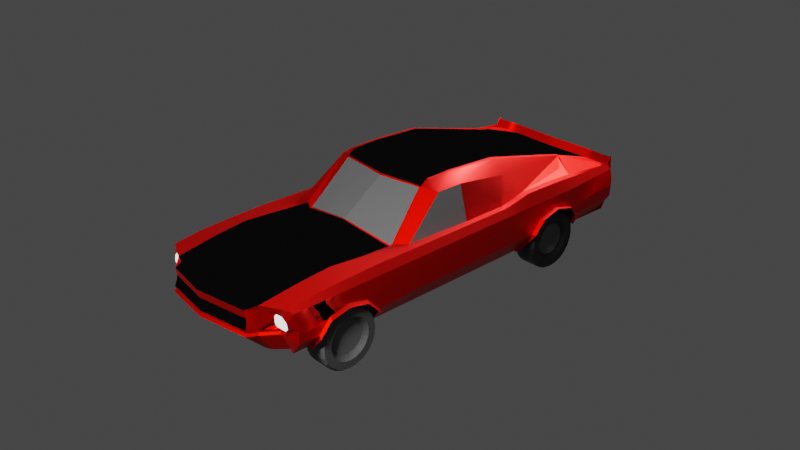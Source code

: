 # Source: mustang.blend  (saved by Blender 3.3.6; exported with 4.5.12 LTS)
import bpy
from mathutils import Matrix  # noqa: F401  (used for matrix-valued properties, if any)

bpy.ops.wm.read_factory_settings(use_empty=True)
scene = bpy.context.scene
scene.name = 'Scene'

# ---- collections
col_collection = bpy.data.collections.new('Collection'); scene.collection.children.link(col_collection)
col_ref_images = bpy.data.collections.new('Ref Images'); scene.collection.children.link(col_ref_images)
col_body = bpy.data.collections.new('Body'); scene.collection.children.link(col_body)

# ---- materials (node trees are filled in below, after node groups)
mat_material_002 = bpy.data.materials.new('Material.002')
mat_material_002.use_transparent_shadow = False
mat_material_002.diffuse_color = (0.1787, 0.0, 0.001552, 1.0)
mat_material_002.metallic = 1.0
mat_material_007 = bpy.data.materials.new('Material.007')
mat_material_007.use_transparent_shadow = False
mat_material_007.diffuse_color = (1.0, 1.0, 1.0, 1.0)
mat_material = bpy.data.materials.new('Material')
mat_material.alpha_threshold = 0.0
mat_material.use_transparent_shadow = False
mat_material.roughness = 0.5
mat_material.line_color = (0.0, 0.0, 0.0, 1.0)
mat_material_006 = bpy.data.materials.new('Material.006')
mat_material_006.use_transparent_shadow = False
mat_material_003 = bpy.data.materials.new('Material.003')
mat_material_003.use_transparent_shadow = False
mat_material_004 = bpy.data.materials.new('Material.004')
mat_material_004.use_transparent_shadow = False
mat_material_005 = bpy.data.materials.new('Material.005')
mat_material_005.use_transparent_shadow = False

# ---- node groups
ng_auto_smooth = bpy.data.node_groups.new('Auto Smooth', 'GeometryNodeTree')
_s = ng_auto_smooth.interface.new_socket(name='Geometry', in_out='OUTPUT', socket_type='NodeSocketGeometry')
_s = ng_auto_smooth.interface.new_socket(name='Geometry', in_out='INPUT', socket_type='NodeSocketGeometry')
_s = ng_auto_smooth.interface.new_socket(name='Angle', in_out='INPUT', socket_type='NodeSocketFloat')
_s.subtype = 'ANGLE'
_s.min_value = 0.0
_s.max_value = 3.142
ng_auto_smooth.is_modifier = True
_N = ng_auto_smooth.nodes; _L = ng_auto_smooth.links
n0 = _N.new('NodeGroupOutput'); n0.name = 'Group Output'; n0.location = (480, -100)
n1 = _N.new('NodeGroupInput'); n1.name = 'Group Input'; n1.location = (-420, -300)
n2 = _N.new('NodeGroupInput'); n2.name = 'Group Input.001'; n2.location = (-60, -100)
n3 = _N.new('GeometryNodeSetShadeSmooth'); n3.name = 'Set Shade Smooth'; n3.location = (120, -100)
n3.domain = 'EDGE'
n4 = _N.new('GeometryNodeSetShadeSmooth'); n4.name = 'Set Shade Smooth.001'; n4.location = (300, -100)
n5 = _N.new('GeometryNodeInputMeshEdgeAngle'); n5.name = 'Edge Angle'; n5.location = (-420, -220)
n6 = _N.new('GeometryNodeInputEdgeSmooth'); n6.name = 'Is Edge Smooth'; n6.location = (-60, -160)
n7 = _N.new('GeometryNodeInputShadeSmooth'); n7.name = 'Is Face Smooth'; n7.location = (-240, -340)
n8 = _N.new('FunctionNodeBooleanMath'); n8.name = 'Boolean Math'; n8.location = (-60, -220)
n9 = _N.new('FunctionNodeCompare'); n9.name = 'Compare'; n9.location = (-240, -180)
n9.operation = 'LESS_EQUAL'
_L.new(n5.outputs[0], n9.inputs[0])
_L.new(n4.outputs[0], n0.inputs[0])
_L.new(n1.outputs[1], n9.inputs[1])
_L.new(n9.outputs[0], n8.inputs[0])
_L.new(n7.outputs[0], n8.inputs[1])
_L.new(n2.outputs[0], n3.inputs[0])
_L.new(n6.outputs[0], n3.inputs[1])
_L.new(n3.outputs[0], n4.inputs[0])
_L.new(n8.outputs[0], n3.inputs[2])
n0.is_active_output = True

# ---- material node trees
mat_material_002.use_nodes = True; mat_material_002.node_tree.nodes.clear()
_N = mat_material_002.node_tree.nodes; _L = mat_material_002.node_tree.links
n0 = _N.new('ShaderNodeBsdfPrincipled'); n0.name = 'Principled BSDF'; n0.location = (10, 300)
n0.distribution = 'GGX'
n0.subsurface_method = 'RANDOM_WALK_SKIN'
n0.inputs[0].default_value = (0.8, 0.002264, 0.0, 1.0)
n0.inputs[1].default_value = 5.0
n0.inputs[3].default_value = 1.45
n0.inputs[27].default_value = (0.0, 0.0, 0.0, 1.0)
n0.inputs[28].default_value = 1.0
n1 = _N.new('ShaderNodeOutputMaterial'); n1.name = 'Material Output'; n1.location = (300, 300)
_L.new(n0.outputs[0], n1.inputs[0])
n1.is_active_output = True
mat_material_007.use_nodes = True; mat_material_007.node_tree.nodes.clear()
_N = mat_material_007.node_tree.nodes; _L = mat_material_007.node_tree.links
n0 = _N.new('ShaderNodeOutputMaterial'); n0.name = 'Material Output'; n0.location = (300, 300)
n1 = _N.new('ShaderNodeEmission'); n1.name = 'Emission'; n1.location = (10, 300)
n1.inputs[0].default_value = (0.001655, 0.001655, 0.001655, 1.0)
_L.new(n1.outputs[0], n0.inputs[0])
n0.is_active_output = True
mat_material.use_nodes = True; mat_material.node_tree.nodes.clear()
_N = mat_material.node_tree.nodes; _L = mat_material.node_tree.links
n0 = _N.new('ShaderNodeOutputMaterial'); n0.name = 'Material Output'; n0.location = (300, 300)
n1 = _N.new('ShaderNodeBsdfPrincipled'); n1.name = 'Principled BSDF'; n1.location = (10, 300)
n1.distribution = 'GGX'
n1.subsurface_method = 'RANDOM_WALK_SKIN'
n1.inputs[0].default_value = (0.04721, 0.04721, 0.04721, 1.0)
n1.inputs[3].default_value = 1.45
n1.inputs[27].default_value = (0.0, 0.0, 0.0, 1.0)
n1.inputs[28].default_value = 1.0
_L.new(n1.outputs[0], n0.inputs[0])
n0.is_active_output = True
mat_material_006.use_nodes = True; mat_material_006.node_tree.nodes.clear()
_N = mat_material_006.node_tree.nodes; _L = mat_material_006.node_tree.links
n0 = _N.new('ShaderNodeBsdfPrincipled'); n0.name = 'Principled BSDF'; n0.location = (10, 300)
n0.distribution = 'GGX'
n0.subsurface_method = 'RANDOM_WALK_SKIN'
n0.inputs[0].default_value = (0.1038, 0.1042, 0.1055, 1.0)
n0.inputs[3].default_value = 1.45
n0.inputs[27].default_value = (0.0, 0.0, 0.0, 1.0)
n0.inputs[28].default_value = 1.0
n1 = _N.new('ShaderNodeOutputMaterial'); n1.name = 'Material Output'; n1.location = (300, 300)
_L.new(n0.outputs[0], n1.inputs[0])
n1.is_active_output = True
mat_material_003.use_nodes = True; mat_material_003.node_tree.nodes.clear()
_N = mat_material_003.node_tree.nodes; _L = mat_material_003.node_tree.links
n0 = _N.new('ShaderNodeBsdfPrincipled'); n0.name = 'Principled BSDF'; n0.location = (10, 300)
n0.distribution = 'GGX'
n0.subsurface_method = 'RANDOM_WALK_SKIN'
n0.inputs[0].default_value = (0.0, 0.0, 0.0, 1.0)
n0.inputs[3].default_value = 1.45
n0.inputs[27].default_value = (0.0, 0.0, 0.0, 1.0)
n0.inputs[28].default_value = 1.0
n1 = _N.new('ShaderNodeOutputMaterial'); n1.name = 'Material Output'; n1.location = (300, 300)
_L.new(n0.outputs[0], n1.inputs[0])
n1.is_active_output = True
mat_material_004.use_nodes = True; mat_material_004.node_tree.nodes.clear()
_N = mat_material_004.node_tree.nodes; _L = mat_material_004.node_tree.links
n0 = _N.new('ShaderNodeOutputMaterial'); n0.name = 'Material Output'; n0.location = (300, 300)
n1 = _N.new('ShaderNodeEmission'); n1.name = 'Emission'; n1.location = (10, 300)
n1.inputs[1].default_value = 1.6
_L.new(n1.outputs[0], n0.inputs[0])
n0.is_active_output = True
mat_material_005.use_nodes = True; mat_material_005.node_tree.nodes.clear()
_N = mat_material_005.node_tree.nodes; _L = mat_material_005.node_tree.links
n0 = _N.new('ShaderNodeOutputMaterial'); n0.name = 'Material Output'; n0.location = (300, 300)
n1 = _N.new('ShaderNodeEmission'); n1.name = 'Emission'; n1.location = (10, 300)
n1.inputs[0].default_value = (1.0, 0.0052, 0.0, 1.0)
_L.new(n1.outputs[0], n0.inputs[0])
n0.is_active_output = True

# ---- world
world_world = bpy.data.worlds.new('World'); scene.world = world_world
world_world.use_nodes = True; world_world.node_tree.nodes.clear()
_N = world_world.node_tree.nodes; _L = world_world.node_tree.links
n0 = _N.new('ShaderNodeOutputWorld'); n0.name = 'World Output'; n0.location = (300, 300)
n1 = _N.new('ShaderNodeBackground'); n1.name = 'Background'; n1.location = (10, 300)
n1.inputs[0].default_value = (0.05088, 0.05088, 0.05088, 1.0)
_L.new(n1.outputs[0], n0.inputs[0])
n0.is_active_output = True
world_world.color = (0.05088, 0.05088, 0.05088)
world_world.use_sun_shadow = False
world_world.sun_shadow_jitter_overblur = 0.0

# ---- cameras
cam_camera = bpy.data.cameras.new('Camera')
cam_camera.clip_end = 100.0
cam_camera.ortho_scale = 7.314

# ---- lights
light_spot = bpy.data.lights.new('Spot', 'SPOT')
light_spot.color = (0.9829, 1.0, 0.9871)
light_spot.transmission_factor = 0.0
light_spot.energy = 500.0
light_spot.shadow_soft_size = 0.25
light_spot.shadow_maximum_resolution = 0.006
light_spot.use_absolute_resolution = True
light_spot.spot_size = 0.9014
light_area = bpy.data.lights.new('Area', 'AREA')
light_area.transmission_factor = 0.0
light_area.energy = 785.4
light_area.shadow_soft_size = 1.0
light_area.shadow_maximum_resolution = 0.006
light_area.use_absolute_resolution = True
light_area.size = 1.0
light_area.size_y = 1.0
light_area_001 = bpy.data.lights.new('Area.001', 'AREA')
light_area_001.transmission_factor = 0.0
light_area_001.energy = 785.4
light_area_001.shadow_soft_size = 1.0
light_area_001.shadow_maximum_resolution = 0.006
light_area_001.use_absolute_resolution = True
light_area_001.size = 1.0
light_area_001.size_y = 1.0

# ---- meshes
me_circle_004 = bpy.data.meshes.new('Circle.004')
me_circle_004.from_pydata([(0.72, -1.016, -0.4409), (0.72, 0.9658, -0.4409), (0.9, 1.024, -0.2038), (0.9, 1.153, -0.06488), (0.8, -1.834, -0.3409), (0.9, -2.024, 0.003274), (0.8, -2.018, -0.3409), (0.9, -2.028, -0.2038), (0.9, -2.02, -0.05489), (0.79, 1.774, -0.3609), (0.9, 1.37, -0.006707), (0.9, 1.587, -0.06488), (0.9, 1.716, -0.2038), (0.86, 2.383, 0.003293), (0.86, 2.383, -0.05488), (0.86, 2.369, -0.2038), (0.89, -1.45, 0.1133), (0.89, -2.063, 0.1133), (0.89, 1.37, 0.1133), (0.85, 2.364, 0.1133), (0.89, -1.785, 0.1133), (0.9, -1.706, 0.003274), (0.9, -1.188, 0.003276), (0.89, -1.087, 0.1133), (0.9, 1.096, 0.003291), (0.89, 0.978, 0.1133), (0.9, 1.628, 0.003293), (0.89, 1.713, 0.1133), (0.72, -0.6163, -0.4409), (0.9, -0.6163, -0.2038), (0.9, -0.6163, -0.05489), (0.9, -0.6142, 0.00328), (0.89, -0.6142, 0.1133), (0.72, 0.6641, -0.4409), (0.9, 0.6641, -0.2038), (0.9, 0.6641, -0.05488), (0.9, 0.6628, 0.003287), (0.89, 0.6628, 0.1133), (0.85, -1.45, 0.1983), (0.85, -2.093, 0.1433), (0.85, 1.37, 0.2433), (0.81, 2.354, 0.1633), (0.85, -1.785, 0.1833), (0.85, -1.087, 0.2083), (0.85, 0.978, 0.2533), (0.85, 1.713, 0.2233), (0.85, -0.6142, 0.2033), (0.85, 0.6628, 0.1933), (0.72, 0.8441, -0.4409), (0.9, 0.8441, -0.2038), (0.9, 0.844, -0.05856), (0.9, 0.8432, 0.003289), (0.89, 0.8432, 0.1133), (0.85, 0.8404, 0.2233), (0.72, 0.9658, -0.4409), (0.8, -2.018, -0.3409), (0.79, 1.774, -0.3609), (0.79, 2.252, -0.3541), (0.72, -0.6163, -0.4409), (0.72, 0.6641, -0.4409), (0.72, 0.8441, -0.4409), (0.6338, -1.444, 0.2358), (0.6129, -2.213, 0.1433), (0.78, 1.37, 0.2433), (0.78, 2.354, 0.1433), (0.6263, -1.777, 0.2046), (0.6433, -1.084, 0.2083), (0.78, 0.978, 0.2533), (0.78, 1.713, 0.2233), (0.78, 0.8404, 0.2233), (0.9, 0.1595, 0.003284), (0.89, 0.1595, 0.1133), (0.85, 0.1595, 0.1972), (0.72, 0.162, -0.4409), (0.9, 0.162, -0.2038), (0.9, 0.162, -0.05489), (0.72, 0.162, -0.4409), (0.6338, -1.444, 0.2358), (0.6129, -2.213, 0.1433), (0.6263, -1.777, 0.2046), (0.6038, -1.444, 0.1858), (0.5829, -2.213, 0.09327), (0.5963, -1.777, 0.1546), (0.6133, -1.084, 0.1583), (0.6038, -1.444, 0.1858), (0.5229, -2.313, 0.09327), (0.5963, -1.777, 0.1546), (0.5823, -0.6533, 0.1448), (0.0, -1.289, 0.2731), (0.0, -1.622, 0.2718), (0.0, -2.43, 0.1281), (0.0, -0.7363, 0.2433), (0.6313, -0.6645, 0.1832), (0.0, -0.2454, 0.5805), (0.5092, -0.2233, 0.5877), (0.553, -0.209, 0.5973), (0.5556, -0.1263, 0.6508), (0.52, -0.1263, 0.6549), (0.0, -0.1263, 0.6619), (0.5594, 0.1757, 0.6551), (0.5238, 0.1757, 0.6591), (0.0, 0.1757, 0.6661), (0.5727, 0.7428, 0.6208), (0.5371, 0.7428, 0.6249), (0.0, 0.7428, 0.6319), (0.7219, 1.364, 0.2533), (0.6603, 1.693, 0.2533), (0.5372, 1.837, 0.3307), (0.4962, 1.837, 0.3307), (0.0, 1.837, 0.3307), (0.5064, 2.35, 0.1507), (0.4654, 2.35, 0.1507), (0.0, 2.337, 0.1507), (0.7289, -2.084, -0.09092), (0.7981, -2.084, -0.09115), (0.5829, -2.213, 0.09327), (0.5229, -2.313, 0.09327), (0.0, -2.413, -0.09096), (0.6043, -2.222, -0.1011), (0.5443, -2.322, -0.1011), (0.0, -2.158, 0.2069), (0.5595, -2.045, 0.1239), (0.6801, -2.094, -0.04281), (0.6803, -2.108, 0.025), (0.7295, -2.118, 0.07277), (0.7987, -2.118, 0.07253), (0.8474, -2.108, 0.02442), (0.8472, -2.094, -0.04338), (0.7289, -2.077, -0.1192), (0.7981, -2.077, -0.1194), (0.0, -2.406, -0.1192), (0.6043, -2.214, -0.1293), (0.5443, -2.314, -0.1293), (0.9, -2.024, -0.1213), (0.7289, -2.098, -0.1426), (0.0, -2.427, -0.1427), (0.6043, -2.235, -0.1528), (0.5443, -2.335, -0.1528), (0.7289, -1.966, -0.3484), (-1.405e-34, -2.128, -0.3485), (0.6043, -2.104, -0.3486), (0.5443, -2.127, -0.3486), (0.81, 2.405, 0.2454), (0.78, 2.405, 0.2254), (0.5064, 2.401, 0.2328), (0.4654, 2.401, 0.2328), (0.0, 2.388, 0.2328), (0.81, 2.437, -0.05503), (0.78, 2.437, -0.05503), (0.5064, 2.433, -0.04759), (0.4654, 2.433, -0.04759), (0.0, 2.42, -0.04759), (0.9, 1.618, -0.09792), (0.83, 2.383, -0.05488), (0.5264, 2.379, -0.04744), (0.4854, 2.379, -0.04744), (-0.001152, 2.366, -0.04744), (0.86, 2.38, -0.0903), (0.81, 2.448, -0.09129), (0.78, 2.448, -0.09129), (0.5064, 2.445, -0.08385), (0.4654, 2.445, -0.08385), (0.0, 2.431, -0.08385), (0.81, 2.311, -0.3559), (0.78, 2.311, -0.3559), (0.5064, 2.308, -0.3485), (0.4654, 2.308, -0.3485), (0.0, 2.294, -0.3485), (0.78, 2.406, -0.2059), (0.5064, 2.402, -0.1984), (0.4654, 2.402, -0.1984), (0.0, 2.389, -0.1984), (0.81, 2.406, -0.2059), (0.9, -1.233, -0.06489), (0.9, -1.233, -0.06489), (0.9, -1.236, -0.06393), (0.9, -1.45, -0.01673), (0.9, -1.084, -0.2238), (0.9, -1.233, -0.06489), (0.9, -1.796, -0.2038), (0.9, -1.725, -0.1268), (0.9, -1.667, -0.06489), (0.5966, 2.458, -0.00319), (0.6044, 2.459, -0.0111), (0.6034, 2.45, -0.00427), (0.7195, 2.439, -0.005173), (0.7108, 2.433, -0.005886), (0.7117, 2.442, -0.01271), (0.7207, 2.419, 0.1563), (0.713, 2.419, 0.1643), (0.7119, 2.413, 0.1556), (0.5977, 2.438, 0.1583), (0.6046, 2.43, 0.1572), (0.6056, 2.437, 0.166), (0.6755, 2.427, 0.1577), (0.6823, 2.418, 0.1565), (0.6833, 2.424, 0.1653), (0.6744, 2.447, -0.003718), (0.6821, 2.447, -0.01176), (0.6812, 2.438, -0.00493), (0.6469, 2.434, 0.1575), (0.6392, 2.434, 0.1654), (0.6381, 2.427, 0.1567), (0.6458, 2.455, -0.003929), (0.637, 2.447, -0.004774), (0.6379, 2.456, -0.0116), (0.5966, 2.458, -0.00322), (0.6043, 2.459, -0.01113), (0.7195, 2.439, -0.005202), (0.7117, 2.441, -0.01275), (0.7206, 2.419, 0.1563), (0.7129, 2.419, 0.1643), (0.5977, 2.438, 0.1582), (0.6056, 2.436, 0.1659), (0.6755, 2.426, 0.1577), (0.6833, 2.424, 0.1653), (0.6744, 2.447, -0.003747), (0.6821, 2.446, -0.01179), (0.6469, 2.434, 0.1575), (0.6391, 2.434, 0.1654), (0.6458, 2.454, -0.003958), (0.6379, 2.456, -0.01163), (0.7865, 0.6628, 0.1949), (0.6797, -0.1287, 0.5674), (0.6975, 0.7528, 0.4823), (0.7828, 0.1595, 0.1979), (0.6871, 0.1601, 0.5689), (0.758, -0.5842, 0.2033), (0.851, -2.023, -0.271), (0.7289, -2.033, -0.2435), (0.6043, -2.171, -0.2488), (0.5443, -2.233, -0.2488), (-6.887e-35, -2.241, -0.2436), (0.8204, 2.381, -0.08935), (0.5298, 2.377, -0.08078), (0.4888, 2.377, -0.08078), (-0.001527, 2.364, -0.08191), (0.8311, -1.848, -0.3703), (0.9311, -1.251, -0.09338), (0.9311, -1.464, -0.04617), (0.9311, -1.098, -0.2533), (0.9311, -1.247, -0.09434), (0.9311, -1.81, -0.2333), (0.9311, -1.739, -0.1562), (0.9311, -1.681, -0.09434), (0.7653, 0.9718, -0.4441), (0.9453, 1.03, -0.2069), (0.9453, 1.159, -0.06802), (0.9453, 1.376, -0.009842), (0.9453, 1.593, -0.06802), (0.9453, 1.722, -0.2069), (0.8353, 1.78, -0.3641), (0.9453, 1.624, -0.1011), (0.6005, -0.6645, 0.1325), (0.523, -0.209, 0.5973), (-0.0001662, -0.7249, 0.2476), (-0.0005199, -0.2576, 0.5653), (0.5367, -2.299, -0.03235), (0.0, -2.399, -0.0135), (0.5319, -2.296, 0.01131), (0.0, -2.403, 0.03572), (0.0003905, -1.037, -0.4398), (0.0003905, 0.9448, -0.4398), (0.0003905, -0.6372, -0.4398), (0.0003905, 0.6432, -0.4398), (0.0003905, 0.8231, -0.4398), (0.0003905, 0.141, -0.4398), (0.5202, -1.026, -0.4403), (0.5209, 0.9553, -0.4404), (0.5209, 0.8336, -0.4404), (0.5209, 0.6537, -0.4404), (0.5209, 0.1515, -0.4404), (0.5209, -0.6268, -0.4404), (0.0001628, 1.751, -0.3866), (0.5125, 1.764, -0.3868), (0.0001765, -1.795, -0.3897), (0.5334, -1.79, -0.39), (0.5064, 2.433, -0.04759)], [(9, 12), (30, 31), (35, 36), (50, 51), (56, 9), (55, 6), (70, 75), (62, 78), (81, 62), (106, 224)], [(48, 49, 2, 1), (49, 50, 3, 2), (176, 22, 175), (180, 179, 7, 133), (179, 4, 6, 7), (5, 21, 181, 8), (10, 24, 25, 18), (13, 26, 27, 19), (176, 21, 20, 16), (181, 21, 176), (20, 21, 5, 17), (23, 22, 176, 16), (175, 22, 31, 70, 36, 51, 24, 3, 50, 35, 75, 30, 174, 173, 178), (32, 31, 22, 23), (27, 26, 10, 18), (26, 11, 10), (24, 10, 3), (152, 11, 14, 157), (14, 11, 26, 13), (177, 178, 173, 174, 30, 29), (0, 177, 29, 28), (71, 70, 31, 32), (74, 75, 35, 34), (73, 74, 34, 33), (52, 51, 36, 37), (20, 17, 39, 42), (52, 37, 47, 53), (16, 20, 42, 38), (32, 23, 43, 46), (27, 18, 40, 45), (19, 27, 45, 41), (18, 25, 44, 40), (71, 32, 46, 72), (23, 16, 38, 43), (34, 35, 50, 49), (33, 34, 49, 48), (25, 52, 53, 44), (25, 24, 51, 52), (57, 56, 12, 15), (48, 1, 54, 60), (33, 48, 60, 59), (73, 33, 59, 76), (45, 40, 63, 68), (38, 42, 65, 61), (42, 39, 62, 65), (43, 38, 61, 66), (41, 45, 68, 64), (44, 53, 69, 67), (40, 44, 67, 63), (37, 71, 72, 47), (37, 36, 70, 71), (28, 73, 76, 58), (28, 29, 74, 73), (29, 30, 75, 74), (61, 65, 82, 80), (61, 77, 84, 80), (82, 81, 86), (66, 61, 80, 83), (77, 79, 86, 84), (227, 92, 66), (84, 86, 89, 88), (83, 80, 88, 91), (83, 253, 91), (80, 84, 88), (80, 82, 89, 88), (92, 253, 83, 66), (254, 97, 96, 95), (97, 98, 101, 100), (96, 97, 100, 99), (100, 101, 104, 103), (99, 100, 103, 102), (103, 108, 107, 102), (107, 108, 68, 63, 67, 105, 106), (104, 109, 108, 103), (97, 254, 93, 98), (79, 86, 81, 78), (85, 78, 81), (120, 89, 86, 121), (85, 81, 86, 121), (108, 109, 112, 111), (108, 107, 110, 111), (64, 68, 107, 110), (81, 85, 116, 115), (115, 116, 259, 257, 119, 118), (260, 259, 116, 90), (90, 120, 121, 85), (113, 118, 122), (123, 122, 118, 115), (115, 118, 122, 123, 124, 78), (125, 39, 78, 124), (39, 17, 126, 125), (17, 5, 126), (5, 8, 127, 126), (114, 127, 8), (119, 117, 130, 132), (118, 113, 128, 131), (118, 119, 132, 131), (113, 114, 129, 128), (114, 8, 133, 129), (181, 180, 133, 8), (131, 128, 134, 136), (131, 132, 137, 136), (128, 129, 134), (132, 130, 135, 137), (230, 229, 138, 140), (230, 231, 141, 140), (228, 229, 134, 7), (231, 232, 139, 141), (7, 134, 133), (129, 133, 134), (111, 110, 144, 145), (64, 110, 144, 143), (41, 64, 143, 142), (111, 112, 146, 145), (145, 146, 151, 150), (142, 143, 148, 147), (143, 144, 149, 148), (145, 144, 149, 150), (148, 149, 154, 153), (150, 149, 154, 155), (150, 151, 156, 155), (147, 148, 153, 14), (12, 152, 157, 15), (159, 158, 172, 168), (160, 159, 168, 169), (160, 161, 170, 169), (162, 161, 170, 171), (169, 168, 164, 165), (169, 170, 166, 165), (171, 170, 166, 167), (168, 172, 163, 164), (13, 19, 64, 147, 14), (64, 41, 19, 13, 14, 153, 147), (64, 147, 143), (15, 157, 158, 172), (57, 15, 172, 163), (205, 183, 207, 221), (187, 198, 217, 209), (188, 185, 208, 210), (196, 189, 211, 215), (200, 203, 220, 218), (186, 190, 195, 199), (197, 194, 214, 216), (193, 201, 219, 213), (204, 202, 192, 184), (182, 183, 184), (185, 186, 187), (188, 189, 190), (191, 192, 193), (194, 195, 196), (197, 198, 199), (200, 201, 202), (203, 204, 205), (190, 186, 185, 188), (184, 192, 191, 182), (194, 197, 199, 195), (203, 200, 202, 204), (186, 199, 198, 187), (195, 190, 189, 196), (204, 184, 183, 205), (192, 202, 201, 193), (182, 206, 207, 183), (220, 203, 205, 221), (197, 216, 217, 198), (208, 185, 187, 209), (196, 215, 214, 194), (211, 189, 188, 210), (200, 218, 219, 201), (212, 191, 193, 213), (182, 191, 212, 206), (137, 135, 232, 231), (55, 138, 229, 228), (136, 137, 231, 230), (136, 134, 229, 230), (159, 160, 234, 233), (161, 162, 236, 235), (161, 160, 234, 235), (156, 236, 235, 234, 233, 153, 154, 155), (154, 234, 235, 155), (156, 157, 233, 236), (14, 153, 233, 157), (233, 159, 158, 157), (4, 179, 242, 237), (175, 178, 241, 238), (181, 176, 239, 244), (180, 181, 244, 243), (176, 175, 238, 239), (179, 180, 243, 242), (178, 177, 240, 241), (10, 11, 249, 248), (1, 2, 246, 245), (12, 56, 251, 250), (3, 10, 248, 247), (11, 152, 252, 249), (2, 3, 247, 246), (152, 12, 250, 252), (87, 255, 91, 253), (94, 87, 253, 254), (256, 94, 254, 93), (21, 20, 181), (46, 43, 66, 227), (46, 227, 225, 72), (227, 223, 92), (96, 223, 95), (223, 96, 99, 226), (226, 99, 102, 224), (226, 224, 222, 225), (72, 225, 222, 47), (222, 69, 53, 47), (92, 223, 95, 254, 253), (69, 222, 224, 102, 107, 67), (67, 107, 106, 105), (107, 68, 108), (117, 119, 257, 258), (258, 257, 259, 260), (269, 268, 262, 265), (270, 269, 265, 264), (271, 270, 264, 266), (272, 271, 266, 263), (58, 76, 271, 272), (76, 59, 270, 271), (59, 60, 269, 270), (60, 54, 268, 269), (274, 165, 167, 273), (268, 274, 273, 262), (274, 56, 163, 165), (267, 272, 263, 261), (272, 267, 0, 58), (275, 261, 267, 276), (139, 275, 276, 141), (141, 276, 138, 140)])
me_circle_004.polygons.foreach_set('use_smooth', [1, 1, 1, 1, 1, 1, 1, 1, 1, 1, 1, 1, 1, 1, 1, 1, 1, 1, 1, 1, 1, 1, 1, 1, 1, 1, 1, 1, 1, 1, 1, 1, 1, 1, 1, 1, 1, 1, 1, 1, 1, 1, 1, 1, 1, 1, 1, 1, 1, 1, 1, 1, 1, 1, 1, 1, 1, 1, 1, 1, 1, 1, 1, 1, 1, 1, 1, 1, 1, 1, 1, 1, 1, 1, 1, 1, 1, 1, 1, 1, 1, 1, 1, 1, 1, 1, 1, 1, 1, 1, 1, 1, 1, 1, 1, 1, 1, 1, 1, 1, 1, 1, 1, 1, 1, 1, 1, 1, 1, 1, 1, 1, 1, 1, 1, 1, 1, 1, 1, 1, 1, 1, 1, 1, 1, 1, 1, 1, 1, 1, 1, 1, 1, 1, 1, 1, 1, 1, 1, 1, 1, 1, 1, 1, 1, 1, 1, 1, 1, 1, 1, 1, 1, 1, 1, 1, 1, 1, 1, 1, 1, 1, 1, 1, 1, 1, 1, 1, 1, 1, 1, 1, 1, 1, 1, 1, 1, 1, 1, 1, 0, 0, 1, 1, 1, 1, 1, 1, 1, 1, 1, 1, 1, 1, 1, 1, 1, 1, 1, 1, 1, 1, 1, 1, 1, 1, 1, 1, 1, 1, 1, 0, 0, 1, 1, 1, 1, 1, 1, 1, 1, 1, 1, 1, 1, 1, 1, 1, 1, 1, 1])
me_circle_004.polygons.foreach_set('material_index', [0, 0, 0, 0, 0, 0, 0, 0, 0, 0, 0, 0, 0, 0, 0, 0, 0, 0, 0, 0, 0, 0, 0, 0, 0, 0, 0, 0, 0, 0, 0, 0, 0, 0, 0, 0, 0, 0, 0, 0, 0, 0, 0, 0, 0, 0, 0, 0, 0, 0, 0, 0, 0, 0, 0, 0, 0, 1, 1, 0, 0, 1, 1, 0, 1, 1, 0, 1, 0, 1, 0, 0, 0, 1, 1, 1, 0, 1, 1, 1, 1, 0, 0, 0, 0, 1, 0, 0, 0, 0, 0, 0, 0, 0, 0, 0, 0, 0, 0, 0, 0, 0, 0, 0, 0, 0, 0, 0, 0, 0, 0, 0, 0, 0, 0, 0, 0, 0, 0, 0, 0, 0, 0, 0, 0, 0, 0, 0, 0, 0, 0, 0, 0, 0, 0, 0, 0, 0, 0, 0, 0, 0, 0, 0, 0, 0, 0, 0, 0, 0, 0, 0, 0, 0, 0, 0, 0, 0, 0, 0, 0, 0, 0, 0, 0, 0, 0, 0, 0, 0, 0, 0, 0, 0, 0, 0, 0, 0, 0, 0, 0, 0, 0, 0, 0, 0, 0, 0, 0, 0, 0, 0, 0, 0, 0, 0, 0, 0, 0, 0, 0, 0, 0, 0, 0, 0, 0, 0, 0, 0, 0, 0, 0, 1, 1, 0, 0, 0, 0, 0, 0, 0, 0, 0, 0, 0, 0, 0, 0, 0, 0])
_k = set([(16, 20), (16, 23), (17, 20), (18, 25), (18, 27), (19, 27), (23, 32), (25, 52), (32, 71), (37, 52), (37, 71), (38, 42), (38, 43), (39, 42), (40, 44), (40, 45), (41, 45), (43, 46), (44, 53), (46, 72), (47, 53), (47, 72), (61, 66), (61, 77), (63, 67), (63, 68), (66, 92), (67, 69), (67, 105), (77, 79), (78, 79), (78, 85), (80, 83), (81, 82), (81, 86), (82, 86), (83, 253), (84, 86), (87, 94), (87, 255), (88, 89), (88, 91), (89, 120), (90, 120), (91, 253), (91, 255), (93, 98), (93, 256), (97, 100), (97, 254), (98, 101), (100, 103), (101, 104), (103, 108), (104, 109), (105, 106), (109, 112), (112, 146), (146, 151), (151, 156), (156, 157), (253, 254)])
me_circle_004.attributes.new('sharp_edge', 'BOOLEAN', 'EDGE').data.foreach_set('value', [ (min(e.vertices), max(e.vertices)) in _k for e in me_circle_004.edges])
_uv = me_circle_004.uv_layers.new(name='UVMap')
_uv.uv.foreach_set('vector', [0.0, 0.0, 0.0, 0.0, 0.0, 0.0, 0.0, 0.0, 0.0, 0.0, 0.0, 0.0, 0.0, 0.0, 0.0, 0.0, 0.0, 0.0, 0.0, 0.0, 0.0, 0.0, 0.0, 0.0, 0.0, 0.0, 0.0, 0.0, 0.0, 0.0, 0.0, 0.0, 0.0, 0.0, 0.0, 0.0, 0.0, 0.0, 0.0, 0.0, 0.0, 0.0, 0.0, 0.0, 0.0, 0.0, 0.0, 0.0, 0.0, 0.0, 0.0, 0.0, 0.0, 0.0, 0.0, 0.0, 0.0, 0.0, 0.0, 0.0, 0.0, 0.0, 0.0, 0.0, 0.0, 0.0, 0.0, 0.0, 0.0, 0.0, 0.0, 0.0, 0.0, 0.0, 0.0, 0.0, 0.0, 0.0, 0.0, 0.0, 0.0, 0.0, 0.0, 0.0, 0.0, 0.0, 0.0, 0.0, 0.0, 0.0, 0.0, 0.0, 0.0, 0.0, 0.0, 0.0, 0.0, 0.0, 0.0, 0.0, 0.0, 0.0, 0.0, 0.0, 0.0, 0.0, 0.0, 0.0, 0.0, 0.0, 0.0, 0.0, 0.0, 0.0, 0.0, 0.0, 0.0, 0.0, 0.0, 0.0, 0.0, 0.0, 0.0, 0.0, 0.0, 0.0, 0.0, 0.0, 0.0, 0.0, 0.0, 0.0, 0.0, 0.0, 0.0, 0.0, 0.0, 0.0, 0.0, 0.0, 0.0, 0.0, 0.0, 0.0, 0.0, 0.0, 0.0, 0.0, 0.0, 0.0, 0.0, 0.0, 0.0, 0.0, 0.0, 0.0, 0.0, 0.0, 0.0, 0.0, 0.0, 0.0, 0.0, 0.0, 0.0, 0.0, 0.0, 0.0, 0.0, 0.0, 0.0, 0.0, 0.0, 0.0, 0.0, 0.0, 0.0, 0.0, 0.0, 0.0, 0.0, 0.0, 0.0, 0.0, 0.0, 0.0, 0.0, 0.0, 0.0, 0.0, 0.0, 0.0, 0.0, 0.0, 0.0, 0.0, 0.0, 0.0, 0.0, 0.0, 0.0, 0.0, 0.0, 0.0, 0.0, 0.0, 0.0, 0.0, 0.0, 0.0, 0.0, 0.0, 0.0, 0.0, 0.0, 0.0, 0.0, 0.0, 0.0, 0.0, 0.0, 0.0, 0.0, 0.0, 0.0, 0.0, 0.0, 0.0, 0.0, 0.0, 0.0, 0.0, 0.0, 0.0, 0.0, 0.0, 0.0, 0.0, 0.0, 0.0, 0.0, 0.0, 0.0, 0.0, 0.0, 0.0, 0.0, 0.0, 0.0, 0.0, 0.0, 0.0, 0.0, 0.0, 0.0, 0.0, 0.0, 0.0, 0.0, 0.0, 0.0, 0.0, 0.0, 0.0, 0.0, 0.0, 0.0, 0.0, 0.0, 0.0, 0.0, 0.0, 0.0, 0.0, 0.0, 0.0, 0.0, 0.0, 0.0, 0.0, 0.0, 0.0, 0.0, 0.0, 0.0, 0.0, 0.0, 0.0, 0.0, 0.0, 0.0, 0.0, 0.0, 0.0, 0.0, 0.0, 0.0, 0.0, 0.0, 0.0, 0.0, 0.0, 0.0, 0.0, 0.0, 0.0, 0.0, 0.0, 0.0, 0.0, 0.0, 0.0, 0.0, 0.0, 0.0, 0.0, 0.0, 0.0, 0.0, 0.0, 0.0, 0.0, 0.0, 0.0, 0.0, 0.0, 0.0, 0.0, 0.0, 0.0, 0.0, 0.0, 0.0, 0.0, 0.0, 0.0, 0.0, 0.0, 0.0, 0.0, 0.0, 0.0, 0.0, 0.0, 0.0, 0.0, 0.0, 0.0, 0.0, 0.0, 0.0, 0.0, 0.0, 0.0, 0.0, 0.0, 0.0, 0.0, 0.0, 0.0, 0.0, 0.0, 0.0, 0.0, 0.0, 0.0, 0.0, 0.0, 0.0, 0.0, 0.0, 0.0, 0.0, 0.0, 0.0, 0.0, 0.0, 0.0, 0.0, 0.0, 0.0, 0.0, 0.0, 0.0, 0.0, 0.0, 0.0, 0.0, 0.0, 0.0, 0.0, 0.0, 0.0, 0.0, 0.0, 0.0, 0.0, 0.0, 0.0, 0.0, 0.0, 0.0, 0.0, 0.0, 0.0, 0.0, 0.0, 0.0, 0.0, 0.0, 0.0, 0.0, 0.0, 0.0, 0.0, 0.0, 0.0, 0.0, 0.0, 0.0, 0.0, 0.0, 0.0, 0.0, 0.0, 0.0, 0.0, 0.0, 0.0, 0.0, 0.0, 0.0, 0.0, 0.0, 0.0, 0.0, 0.0, 0.0, 0.0, 0.0, 0.0, 0.0, 0.0, 0.0, 0.0, 0.0, 0.0, 0.0, 0.0, 0.0, 0.0, 0.0, 0.0, 0.0, 0.0, 0.0, 0.0, 0.0, 0.0, 0.0, 0.0, 0.0, 0.0, 0.0, 0.0, 0.0, 0.0, 0.0, 0.0, 0.0, 0.0, 0.0, 0.0, 0.0, 0.0, 0.0, 0.0, 0.0, 0.0, 0.0, 0.0, 0.0, 0.0, 0.0, 0.0, 0.0, 0.0, 0.0, 0.0, 0.0, 0.0, 0.0, 0.0, 0.0, 0.0, 0.0, 0.0, 0.0, 0.0, 0.0, 0.0, 0.0, 0.0, 0.0, 0.0, 0.0, 0.0, 0.0, 0.0, 0.0, 0.0, 0.0, 0.0, 0.0, 0.0, 0.0, 0.0, 0.0, 0.0, 0.0, 0.0, 0.0, 0.0, 0.0, 0.0, 0.0, 0.0, 0.0, 0.0, 0.0, 0.0, 0.0, 0.0, 0.0, 0.0, 0.0, 0.0, 0.0, 0.0, 0.0, 0.0, 0.0, 0.0, 0.0, 0.0, 0.0, 0.0, 0.0, 0.0, 0.0, 0.0, 0.0, 0.0, 0.0, 0.0, 0.0, 0.0, 0.0, 0.0, 0.0, 0.0, 0.0, 0.0, 0.0, 0.0, 0.0, 0.0, 0.0, 0.0, 0.0, 0.0, 0.0, 0.0, 0.0, 0.0, 0.0, 0.0, 0.0, 0.0, 0.0, 0.0, 0.0, 0.0, 0.0, 0.0, 0.0, 0.0, 0.0, 0.0, 0.0, 0.0, 0.0, 0.0, 0.0, 0.0, 0.0, 0.0, 0.0, 0.0, 0.0, 0.0, 0.0, 0.0, 0.0, 0.0, 0.0, 0.0, 0.0, 0.0, 0.0, 0.0, 0.0, 0.0, 0.0, 0.0, 0.0, 0.0, 0.0, 0.0, 0.0, 0.0, 0.0, 0.0, 0.0, 0.0, 0.0, 0.0, 0.0, 0.0, 0.0, 0.0, 0.0, 0.0, 0.0, 0.0, 0.0, 0.0, 0.0, 0.0, 0.0, 0.0, 0.0, 0.0, 0.0, 0.0, 0.0, 0.0, 0.0, 0.0, 0.0, 0.0, 0.0, 0.0, 0.0, 0.0, 0.0, 0.0, 0.0, 0.0, 0.0, 0.0, 0.0, 0.0, 0.0, 0.0, 0.0, 0.0, 0.0, 0.0, 0.0, 0.0, 0.0, 0.0, 0.0, 0.0, 0.0, 0.0, 0.0, 0.0, 0.0, 0.0, 0.0, 0.0, 0.0, 0.0, 0.0, 0.0, 0.0, 0.0, 0.0, 0.0, 0.0, 0.0, 0.0, 0.0, 0.0, 0.0, 0.0, 0.0, 0.0, 0.0, 0.0, 0.0, 0.0, 0.0, 0.0, 0.0, 0.0, 0.0, 0.0, 0.0, 0.0, 0.0, 0.0, 0.0, 0.0, 0.0, 0.0, 0.0, 0.0, 0.0, 0.0, 0.0, 0.0, 0.0, 0.0, 0.0, 0.0, 0.0, 0.0, 0.0, 0.0, 0.0, 0.0, 0.0, 0.0, 0.0, 0.0, 0.0, 0.0, 0.0, 0.0, 0.0, 0.0, 0.0, 0.0, 0.0, 0.0, 0.0, 0.0, 0.0, 0.0, 0.0, 0.0, 0.0, 0.0, 0.0, 0.0, 0.0, 0.0, 0.0, 0.0, 0.0, 0.0, 0.0, 0.0, 0.0, 0.0, 0.0, 0.0, 0.0, 0.0, 0.0, 0.0, 0.0, 0.0, 0.0, 0.0, 0.0, 0.0, 0.0, 0.0, 0.0, 0.0, 0.0, 0.0, 0.0, 0.0, 0.0, 0.0, 0.0, 0.0, 0.0, 0.0, 0.0, 0.0, 0.0, 0.0, 0.0, 0.0, 0.0, 0.0, 0.0, 0.0, 0.0, 0.0, 0.0, 0.0, 0.0, 0.0, 0.0, 0.0, 0.0, 0.0, 0.0, 0.0, 0.0, 0.0, 0.0, 0.0, 0.0, 0.0, 0.0, 0.0, 0.0, 0.0, 0.0, 0.0, 0.0, 0.0, 0.0, 0.0, 0.0, 0.0, 0.0, 0.0, 0.0, 0.0, 0.0, 0.0, 0.0, 0.0, 0.0, 0.0, 0.0, 0.0, 0.0, 0.0, 0.0, 0.0, 0.0, 0.0, 0.0, 0.0, 0.0, 0.0, 0.0, 0.0, 0.0, 0.0, 0.0, 0.0, 0.0, 0.0, 0.0, 0.0, 0.0, 0.0, 0.0, 0.0, 0.0, 0.0, 0.0, 0.0, 0.0, 0.0, 0.0, 0.0, 0.0, 0.0, 0.0, 0.0, 0.0, 0.0, 0.0, 0.0, 0.0, 0.0, 0.0, 0.0, 0.0, 0.0, 0.0, 0.0, 0.0, 0.0, 0.0, 0.0, 0.0, 0.0, 0.0, 0.0, 0.0, 0.0, 0.0, 0.0, 0.0, 0.0, 0.0, 0.0, 0.0, 0.0, 0.0, 0.0, 0.0, 0.0, 0.0, 0.0, 0.0, 0.0, 0.0, 0.0, 0.0, 0.0, 0.0, 0.0, 0.0, 0.0, 0.0, 0.0, 0.0, 0.0, 0.0, 0.0, 0.0, 0.0, 0.0, 0.0, 0.0, 0.0, 0.0, 0.0, 0.0, 0.0, 0.0, 0.0, 0.0, 0.0, 0.0, 0.0, 0.0, 0.0, 0.0, 0.0, 0.0, 0.0, 0.0, 0.0, 0.0, 0.0, 0.0, 0.0, 0.0, 0.0, 0.0, 0.0, 0.0, 0.0, 0.0, 0.0, 0.0, 0.0, 0.0, 0.0, 0.0, 0.0, 0.0, 0.0, 0.0, 0.0, 0.0, 0.0, 0.0, 0.0, 0.0, 0.0, 0.0, 0.0, 0.0, 0.0, 0.0, 0.0, 0.0, 0.0, 0.0, 0.0, 0.0, 0.0, 0.0, 0.0, 0.0, 0.0, 0.0, 0.0, 0.0, 0.0, 0.0, 0.0, 0.0, 0.0, 0.0, 0.0, 0.0, 0.0, 0.0, 0.0, 0.0, 0.0, 0.0, 0.0, 0.0, 0.0, 0.0, 0.0, 0.0, 0.0, 0.0, 0.0, 0.0, 0.0, 0.0, 0.0, 0.0, 0.0, 0.0, 0.0, 0.0, 0.0, 0.0, 0.0, 0.0, 0.0, 0.0, 0.0, 0.0, 0.0, 0.0, 0.0, 0.0, 0.0, 0.0, 0.0, 0.0, 0.0, 0.0, 0.0, 0.0, 0.0, 0.0, 0.0, 0.0, 0.0, 0.0, 0.0, 0.0, 0.0, 0.0, 0.0, 0.0, 0.0, 0.0, 0.0, 0.0, 0.0, 0.0, 0.0, 0.0, 0.0, 0.0, 0.0, 0.0, 0.0, 0.0, 0.0, 0.0, 0.0, 0.0, 0.0, 0.0, 0.0, 0.0, 0.0, 0.0, 0.0, 0.0, 0.0, 0.0, 0.0, 0.0, 0.0, 0.0, 0.0, 0.0, 0.0, 0.0, 0.0, 0.0, 0.0, 0.0, 0.0, 0.0, 0.0, 0.0, 0.0, 0.0, 0.0, 0.0, 0.0, 0.0, 0.0, 0.0, 0.0, 0.0, 0.0, 0.0, 0.0, 0.0, 0.0, 0.0, 0.0, 0.0, 0.0, 0.0, 0.0, 0.0, 0.0, 0.0, 0.0, 0.0, 0.0, 0.0, 0.0, 0.0, 0.0, 0.0, 0.0, 0.0, 0.0, 0.0, 0.0, 0.0, 0.0, 0.0, 0.0, 0.0, 0.0, 0.0, 0.0, 0.0, 0.0, 0.0, 0.0, 0.0, 0.0, 0.0, 0.0, 0.0, 0.0, 0.0, 0.0, 0.0, 0.0, 0.0, 0.0, 0.0, 0.0, 0.0, 0.0, 0.0, 0.0, 0.0, 0.0, 0.0, 0.0, 0.0, 0.0, 0.0, 0.0, 0.0, 0.0, 0.0, 0.0, 0.0, 0.0, 0.0, 0.0, 0.0, 0.0, 0.0, 0.0, 0.0, 0.0, 0.0, 0.0, 0.0, 0.0, 0.0, 0.0, 0.0, 0.0, 0.0, 0.0, 0.0, 0.0, 0.0, 0.0, 0.0, 0.0, 0.0, 0.0, 0.0, 0.0, 0.0, 0.0, 0.0, 0.0, 0.0, 0.0, 0.0, 0.0, 0.0, 0.0, 0.0, 0.0, 0.0, 0.0, 0.0, 0.0, 0.0, 0.0, 0.0, 0.0, 0.0, 0.0, 0.0, 0.0, 0.0, 0.0, 0.0, 0.0, 0.0, 0.0, 0.0, 0.0, 0.0, 0.0, 0.0, 0.0, 0.0, 0.0, 0.0, 0.0, 0.0, 0.0, 0.0, 0.0, 0.0, 0.0, 0.0, 0.0, 0.0, 0.0, 0.0, 0.0, 0.0, 0.0, 0.0, 0.0, 0.0, 0.0, 0.0, 0.0, 0.0, 0.0, 0.0, 0.0, 0.0, 0.0, 0.0, 0.0, 0.0, 0.0, 0.0, 0.0, 0.0, 0.0, 0.0, 0.0, 0.0, 0.0, 0.0, 0.0, 0.0, 0.0, 0.0, 0.0, 0.0, 0.0, 0.0, 0.0, 0.0, 0.0, 0.0, 0.0, 0.0, 0.0, 0.0, 0.0, 0.0, 0.0, 0.0, 0.0, 0.0, 0.0, 0.0, 0.0, 0.0, 0.0, 0.0, 0.0, 0.0, 0.0, 0.0, 0.0, 0.0, 0.0, 0.0, 0.0, 0.0, 0.0, 0.0, 0.0, 0.0, 0.0, 0.0, 0.0, 0.0, 0.0, 0.0, 0.0, 0.0, 0.0, 0.0, 0.0, 0.0, 0.0, 0.0, 0.0, 0.0, 0.0, 0.0, 0.0, 0.0, 0.0, 0.0, 0.0, 0.0, 0.0, 0.0, 0.0, 0.0, 0.0, 0.0, 0.0, 0.0, 0.0, 0.0, 0.0, 0.0, 0.0, 0.0, 0.0, 0.0, 0.0, 0.0, 0.0, 0.0, 0.0, 0.0, 0.0, 0.0, 0.0, 0.0, 0.0, 0.0, 0.0, 0.0, 0.0, 0.0, 0.0, 0.0, 0.0, 0.0, 0.0, 0.0, 0.0, 0.0, 0.0, 0.0, 0.0, 0.0, 0.0, 0.0, 0.0, 0.0, 0.0, 0.0, 0.0, 0.0, 0.0, 0.0, 0.0, 0.0, 0.0, 0.0, 0.0, 0.0, 0.0, 0.0, 0.0, 0.0, 0.0, 0.0, 0.0, 0.0, 0.0, 0.0, 0.0, 0.0, 0.0, 0.0, 0.0, 0.0, 0.0, 0.0, 0.0, 0.0, 0.0, 0.0, 0.0, 0.0, 0.0, 0.0, 0.0, 0.0, 0.0, 0.0, 0.0, 0.0, 0.0, 0.0, 0.0, 0.0, 0.0, 0.0, 0.0, 0.0, 0.0, 0.0, 0.0, 0.0, 0.0, 0.0, 0.0, 0.0, 0.0, 0.0, 0.0, 0.0, 0.0, 0.0, 0.0, 0.0, 0.0, 0.0, 0.0, 0.0, 0.0, 0.0, 0.0, 0.0, 0.0, 0.0, 0.0, 0.0, 0.0, 0.0, 0.0, 0.0, 0.0, 0.0, 0.0, 0.0, 0.0, 0.0, 0.0, 0.0, 0.0, 0.0, 0.0, 0.0, 0.0, 0.0, 0.0, 0.0, 0.0, 0.0, 0.0, 0.0, 0.0, 0.0, 0.0, 0.0, 0.0, 0.0, 0.0, 0.0, 0.0, 0.0, 0.0, 0.0, 0.0, 0.0, 0.0, 0.0, 0.0, 0.0, 0.0, 0.0, 0.0, 0.0, 0.0, 0.0, 0.0, 0.0, 0.0, 0.0, 0.0, 0.0, 0.0, 0.0, 0.0, 0.0, 0.0, 0.0, 0.0, 0.0, 0.0, 0.0, 0.0, 0.0, 0.0, 0.0, 0.0, 0.0, 0.0, 0.0, 0.0, 0.0, 0.0, 0.0, 0.0, 0.0, 0.0, 0.0, 0.0, 0.0, 0.0, 0.0, 0.0, 0.0, 0.0, 0.0, 0.0, 0.0, 0.0, 0.0, 0.0, 0.0, 0.0, 0.0, 0.0, 0.0, 0.0, 0.0, 0.0, 0.0, 0.0, 0.0, 0.0, 0.0, 0.0, 0.0, 0.0, 0.0, 0.0, 0.0, 0.0, 0.0, 0.0, 0.0, 0.0, 0.0, 0.0, 0.0, 0.0, 0.0, 0.0, 0.0, 0.0, 0.0, 0.0, 0.0, 0.0, 0.0, 0.0, 0.0, 0.0, 0.0, 0.0, 0.0, 0.0, 0.0, 0.0, 0.0, 0.0, 0.0, 0.0, 0.0, 0.0, 0.0, 0.0, 0.0, 0.0, 0.0, 0.0, 0.0, 0.0, 0.0, 0.0, 0.0, 0.0, 0.0, 0.0, 0.0, 0.0, 0.0, 0.0, 0.0, 0.0, 0.0, 0.0, 0.0, 0.0, 0.0, 0.0, 0.0, 0.0, 0.0, 0.0, 0.0, 0.0, 0.0, 0.0, 0.0, 0.0, 0.0, 0.0, 0.0, 0.0, 0.0, 0.0, 0.0, 0.0, 0.0, 0.0, 0.0, 0.0, 0.0, 0.0, 0.0, 0.0, 0.0, 0.0, 0.0, 0.0, 0.0, 0.0, 0.0, 0.0, 0.0, 0.0, 0.0, 0.0, 0.0, 0.0, 0.0, 0.0, 0.0, 0.0, 0.0, 0.0, 0.0, 0.0, 0.0, 0.0, 0.0, 0.0, 0.0, 0.0, 0.0, 0.0, 0.0, 0.0, 0.0, 0.0, 0.0, 0.0, 0.0, 0.0, 0.0, 0.0, 0.0, 0.0, 0.0, 0.0, 0.0, 0.0, 0.0, 0.0, 0.0, 0.0, 0.0, 0.0, 0.0, 0.0, 0.0, 0.0, 0.0, 0.0, 0.0, 0.0, 0.0, 0.0, 0.0, 0.0, 0.0, 0.0, 0.0, 0.0, 0.0, 0.0, 0.0, 0.0, 0.0, 0.0, 0.0, 0.0, 0.0, 0.0, 0.0, 0.0, 0.0, 0.0, 0.0, 0.0, 0.0, 0.0, 0.0, 0.0, 0.0, 0.0, 0.0, 0.0, 0.0, 0.0, 0.0, 0.0, 0.0, 0.0, 0.0, 0.0, 0.0, 0.0, 0.0, 0.0, 0.0, 0.0, 0.0, 0.0, 0.0, 0.0, 0.0, 0.0, 0.0, 0.0, 0.0, 0.0, 0.0, 0.0, 0.0, 0.0, 0.0, 0.0, 0.0, 0.0, 0.0, 0.0, 0.0, 0.0, 0.0, 0.0, 0.0, 0.0, 0.0, 0.0, 0.0, 0.0, 0.0, 0.0, 0.0, 0.0, 0.0, 0.0, 0.0, 0.0, 0.0, 0.0, 0.0, 0.0, 0.0, 0.0, 0.0, 0.0, 0.0, 0.0, 0.0, 0.0, 0.0, 0.0, 0.0, 0.0, 0.0, 0.0])
me_circle_004.materials.append(mat_material_002)
me_circle_004.materials.append(mat_material_007)
me_circle_004.update()
me_circle_006 = bpy.data.meshes.new('Circle.006')
me_circle_006.from_pydata([(0.87, -1.124, -0.3985), (0.87, -1.135, -0.4816), (0.87, -1.167, -0.5592), (0.87, -1.218, -0.6257), (0.87, -1.284, -0.6768), (0.87, -1.362, -0.7089), (0.87, -1.445, -0.7199), (0.87, -1.528, -0.7089), (0.87, -1.606, -0.6768), (0.87, -1.672, -0.6257), (0.87, -1.723, -0.5592), (0.87, -1.755, -0.4816), (0.87, -1.766, -0.3985), (0.87, -1.755, -0.3153), (0.87, -1.723, -0.2378), (0.87, -1.672, -0.1712), (0.87, -1.606, -0.1201), (0.87, -1.528, -0.08802), (0.87, -1.445, -0.07707), (0.87, -1.362, -0.08802), (0.87, -1.284, -0.1201), (0.87, -1.218, -0.1712), (0.87, -1.167, -0.2378), (0.87, -1.135, -0.3153), (0.8553, -1.4, -0.4106), (0.8553, -1.398, -0.3985), (0.8553, -1.404, -0.422), (0.8553, -1.412, -0.4317), (0.8553, -1.422, -0.4392), (0.8553, -1.433, -0.4439), (0.8553, -1.445, -0.4455), (0.8553, -1.457, -0.4439), (0.8553, -1.469, -0.4392), (0.8553, -1.478, -0.4317), (0.8553, -1.486, -0.422), (0.8553, -1.49, -0.4106), (0.8553, -1.492, -0.3985), (0.8553, -1.49, -0.3863), (0.8553, -1.486, -0.375), (0.8553, -1.478, -0.3652), (0.8553, -1.469, -0.3578), (0.8553, -1.457, -0.3531), (0.8553, -1.445, -0.3515), (0.8553, -1.433, -0.3531), (0.8553, -1.422, -0.3578), (0.8553, -1.412, -0.3652), (0.8553, -1.404, -0.375), (0.8553, -1.4, -0.3863), (0.8953, -1.154, -0.4764), (0.8953, -1.144, -0.3985), (0.8953, -1.184, -0.5491), (0.8953, -1.232, -0.6114), (0.8953, -1.294, -0.6593), (0.8953, -1.367, -0.6894), (0.8953, -1.445, -0.6997), (0.8953, -1.523, -0.6894), (0.8953, -1.596, -0.6593), (0.8953, -1.658, -0.6114), (0.8953, -1.706, -0.5491), (0.8953, -1.736, -0.4764), (0.8953, -1.746, -0.3985), (0.8953, -1.736, -0.3205), (0.8953, -1.706, -0.2479), (0.8953, -1.658, -0.1855), (0.8953, -1.596, -0.1376), (0.8953, -1.523, -0.1075), (0.8953, -1.445, -0.09727), (0.8953, -1.367, -0.1075), (0.8953, -1.294, -0.1376), (0.8953, -1.232, -0.1855), (0.8953, -1.184, -0.2479), (0.8953, -1.154, -0.3205), (0.8953, -1.231, -0.4558), (0.8953, -1.223, -0.3985), (0.8953, -1.253, -0.5093), (0.8953, -1.288, -0.5552), (0.8953, -1.334, -0.5904), (0.8953, -1.388, -0.6125), (0.8953, -1.445, -0.6201), (0.8953, -1.502, -0.6125), (0.8953, -1.556, -0.5904), (0.8953, -1.602, -0.5552), (0.8953, -1.637, -0.5093), (0.8953, -1.659, -0.4558), (0.8953, -1.667, -0.3985), (0.8953, -1.659, -0.3411), (0.8953, -1.637, -0.2877), (0.8953, -1.602, -0.2418), (0.8953, -1.556, -0.2066), (0.8953, -1.502, -0.1844), (0.8953, -1.445, -0.1769), (0.8953, -1.388, -0.1844), (0.8953, -1.334, -0.2066), (0.8953, -1.288, -0.2418), (0.8953, -1.253, -0.2877), (0.8953, -1.231, -0.3411), (0.8553, -1.279, -0.4429), (0.8553, -1.273, -0.3985), (0.8553, -1.296, -0.4844), (0.8553, -1.324, -0.52), (0.8553, -1.359, -0.5473), (0.8553, -1.401, -0.5644), (0.8553, -1.445, -0.5703), (0.8553, -1.49, -0.5644), (0.8553, -1.531, -0.5473), (0.8553, -1.567, -0.52), (0.8553, -1.594, -0.4844), (0.8553, -1.611, -0.4429), (0.8553, -1.617, -0.3985), (0.8553, -1.611, -0.354), (0.8553, -1.594, -0.3126), (0.8553, -1.567, -0.277), (0.8553, -1.531, -0.2497), (0.8553, -1.49, -0.2325), (0.8553, -1.445, -0.2266), (0.8553, -1.401, -0.2325), (0.8553, -1.359, -0.2497), (0.8553, -1.324, -0.277), (0.8553, -1.296, -0.3126), (0.8553, -1.279, -0.354), (0.6442, -1.159, -0.3985), (0.6442, -1.169, -0.4725), (0.6442, -1.197, -0.5416), (0.6442, -1.243, -0.6009), (0.6442, -1.302, -0.6463), (0.6442, -1.371, -0.6749), (0.6442, -1.445, -0.6847), (0.6442, -1.519, -0.6749), (0.6442, -1.588, -0.6463), (0.6442, -1.647, -0.6009), (0.6442, -1.693, -0.5416), (0.6442, -1.722, -0.4725), (0.6442, -1.731, -0.3985), (0.6442, -1.722, -0.3244), (0.6442, -1.693, -0.2554), (0.6442, -1.647, -0.1961), (0.6442, -1.588, -0.1506), (0.6442, -1.519, -0.122), (0.6442, -1.445, -0.1122), (0.6442, -1.371, -0.122), (0.6442, -1.302, -0.1506), (0.6442, -1.243, -0.1961), (0.6442, -1.197, -0.2554), (0.6442, -1.169, -0.3244), (0.6642, -1.135, -0.4816), (0.6642, -1.124, -0.3985), (0.6642, -1.167, -0.5592), (0.6642, -1.218, -0.6257), (0.6642, -1.284, -0.6768), (0.6642, -1.362, -0.7089), (0.6642, -1.445, -0.7199), (0.6642, -1.528, -0.7089), (0.6642, -1.606, -0.6768), (0.6642, -1.672, -0.6257), (0.6642, -1.723, -0.5592), (0.6642, -1.755, -0.4816), (0.6642, -1.766, -0.3985), (0.6642, -1.755, -0.3153), (0.6642, -1.723, -0.2378), (0.6642, -1.672, -0.1712), (0.6642, -1.606, -0.1201), (0.6642, -1.528, -0.08802), (0.6642, -1.445, -0.07707), (0.6642, -1.362, -0.08802), (0.6642, -1.284, -0.1201), (0.6642, -1.218, -0.1712), (0.6642, -1.167, -0.2378), (0.6642, -1.135, -0.3153), (0.78, 0.1503, -0.744)], [], [(24, 26, 27, 28, 29, 30, 31, 32, 33, 34, 35, 36, 37, 38, 39, 40, 41, 42, 43, 44, 45, 46, 47, 25), (48, 49, 0, 1), (50, 48, 1, 2), (51, 50, 2, 3), (52, 51, 3, 4), (53, 52, 4, 5), (54, 53, 5, 6), (55, 54, 6, 7), (56, 55, 7, 8), (57, 56, 8, 9), (58, 57, 9, 10), (59, 58, 10, 11), (60, 59, 11, 12), (61, 60, 12, 13), (62, 61, 13, 14), (63, 62, 14, 15), (64, 63, 15, 16), (65, 64, 16, 17), (66, 65, 17, 18), (67, 66, 18, 19), (68, 67, 19, 20), (69, 68, 20, 21), (70, 69, 21, 22), (71, 70, 22, 23), (49, 71, 23, 0), (72, 73, 49, 48), (74, 72, 48, 50), (75, 74, 50, 51), (76, 75, 51, 52), (77, 76, 52, 53), (78, 77, 53, 54), (79, 78, 54, 55), (80, 79, 55, 56), (81, 80, 56, 57), (82, 81, 57, 58), (83, 82, 58, 59), (84, 83, 59, 60), (85, 84, 60, 61), (86, 85, 61, 62), (87, 86, 62, 63), (88, 87, 63, 64), (89, 88, 64, 65), (90, 89, 65, 66), (91, 90, 66, 67), (92, 91, 67, 68), (93, 92, 68, 69), (94, 93, 69, 70), (95, 94, 70, 71), (73, 95, 71, 49), (96, 97, 73, 72), (98, 96, 72, 74), (99, 98, 74, 75), (100, 99, 75, 76), (101, 100, 76, 77), (102, 101, 77, 78), (103, 102, 78, 79), (104, 103, 79, 80), (105, 104, 80, 81), (106, 105, 81, 82), (107, 106, 82, 83), (108, 107, 83, 84), (109, 108, 84, 85), (110, 109, 85, 86), (111, 110, 86, 87), (112, 111, 87, 88), (113, 112, 88, 89), (114, 113, 89, 90), (115, 114, 90, 91), (116, 115, 91, 92), (117, 116, 92, 93), (118, 117, 93, 94), (119, 118, 94, 95), (97, 119, 95, 73), (24, 25, 97, 96), (26, 24, 96, 98), (27, 26, 98, 99), (28, 27, 99, 100), (29, 28, 100, 101), (30, 29, 101, 102), (31, 30, 102, 103), (32, 31, 103, 104), (33, 32, 104, 105), (34, 33, 105, 106), (35, 34, 106, 107), (36, 35, 107, 108), (37, 36, 108, 109), (38, 37, 109, 110), (39, 38, 110, 111), (40, 39, 111, 112), (41, 40, 112, 113), (42, 41, 113, 114), (43, 42, 114, 115), (44, 43, 115, 116), (45, 44, 116, 117), (46, 45, 117, 118), (47, 46, 118, 119), (25, 47, 119, 97), (7, 6, 150, 151), (22, 21, 165, 166), (15, 14, 158, 159), (8, 7, 151, 152), (23, 22, 166, 167), (1, 0, 145, 144), (16, 15, 159, 160), (9, 8, 152, 153), (0, 23, 167, 145), (2, 1, 144, 146), (17, 16, 160, 161), (10, 9, 153, 154), (3, 2, 146, 147), (18, 17, 161, 162), (11, 10, 154, 155), (4, 3, 147, 148), (19, 18, 162, 163), (12, 11, 155, 156), (5, 4, 148, 149), (20, 19, 163, 164), (13, 12, 156, 157), (6, 5, 149, 150), (21, 20, 164, 165), (14, 13, 157, 158), (121, 120, 143, 142, 141, 140, 139, 138, 137, 136, 135, 134, 133, 132, 131, 130, 129, 128, 127, 126, 125, 124, 123, 122), (120, 121, 144, 145), (121, 122, 146, 144), (122, 123, 147, 146), (123, 124, 148, 147), (124, 125, 149, 148), (125, 126, 150, 149), (126, 127, 151, 150), (127, 128, 152, 151), (128, 129, 153, 152), (129, 130, 154, 153), (130, 131, 155, 154), (131, 132, 156, 155), (132, 133, 157, 156), (133, 134, 158, 157), (134, 135, 159, 158), (135, 136, 160, 159), (136, 137, 161, 160), (137, 138, 162, 161), (138, 139, 163, 162), (139, 140, 164, 163), (140, 141, 165, 164), (141, 142, 166, 165), (142, 143, 167, 166), (143, 120, 145, 167)])
me_circle_006.polygons.foreach_set('material_index', [1, 0, 0, 0, 0, 0, 0, 0, 0, 0, 0, 0, 0, 0, 0, 0, 0, 0, 0, 0, 0, 0, 0, 0, 0, 0, 0, 0, 0, 0, 0, 0, 0, 0, 0, 0, 0, 0, 0, 0, 0, 0, 0, 0, 0, 0, 0, 0, 0, 0, 0, 0, 0, 0, 0, 0, 0, 0, 0, 0, 0, 0, 0, 0, 0, 0, 0, 0, 0, 0, 0, 0, 0, 1, 1, 1, 1, 1, 1, 1, 1, 1, 1, 1, 1, 1, 1, 1, 1, 1, 1, 1, 1, 1, 1, 1, 1, 0, 0, 0, 0, 0, 0, 0, 0, 0, 0, 0, 0, 0, 0, 0, 0, 0, 0, 0, 0, 0, 0, 0, 0, 0, 0, 0, 0, 0, 0, 0, 0, 0, 0, 0, 0, 0, 0, 0, 0, 0, 0, 0, 0, 0, 0, 0, 0, 0])
_uv = me_circle_006.uv_layers.new(name='UVMap')
_uv.uv.foreach_set('vector', [0.0, 0.0, 0.0, 0.0, 0.0, 0.0, 0.0, 0.0, 0.0, 0.0, 0.0, 0.0, 0.0, 0.0, 0.0, 0.0, 0.0, 0.0, 0.0, 0.0, 0.0, 0.0, 0.0, 0.0, 0.0, 0.0, 0.0, 0.0, 0.0, 0.0, 0.0, 0.0, 0.0, 0.0, 0.0, 0.0, 0.0, 0.0, 0.0, 0.0, 0.0, 0.0, 0.0, 0.0, 0.0, 0.0, 0.0, 0.0, 0.0, 0.0, 0.0, 0.0, 0.0, 0.0, 0.0, 0.0, 0.0, 0.0, 0.0, 0.0, 0.0, 0.0, 0.0, 0.0, 0.0, 0.0, 0.0, 0.0, 0.0, 0.0, 0.0, 0.0, 0.0, 0.0, 0.0, 0.0, 0.0, 0.0, 0.0, 0.0, 0.0, 0.0, 0.0, 0.0, 0.0, 0.0, 0.0, 0.0, 0.0, 0.0, 0.0, 0.0, 0.0, 0.0, 0.0, 0.0, 0.0, 0.0, 0.0, 0.0, 0.0, 0.0, 0.0, 0.0, 0.0, 0.0, 0.0, 0.0, 0.0, 0.0, 0.0, 0.0, 0.0, 0.0, 0.0, 0.0, 0.0, 0.0, 0.0, 0.0, 0.0, 0.0, 0.0, 0.0, 0.0, 0.0, 0.0, 0.0, 0.0, 0.0, 0.0, 0.0, 0.0, 0.0, 0.0, 0.0, 0.0, 0.0, 0.0, 0.0, 0.0, 0.0, 0.0, 0.0, 0.0, 0.0, 0.0, 0.0, 0.0, 0.0, 0.0, 0.0, 0.0, 0.0, 0.0, 0.0, 0.0, 0.0, 0.0, 0.0, 0.0, 0.0, 0.0, 0.0, 0.0, 0.0, 0.0, 0.0, 0.0, 0.0, 0.0, 0.0, 0.0, 0.0, 0.0, 0.0, 0.0, 0.0, 0.0, 0.0, 0.0, 0.0, 0.0, 0.0, 0.0, 0.0, 0.0, 0.0, 0.0, 0.0, 0.0, 0.0, 0.0, 0.0, 0.0, 0.0, 0.0, 0.0, 0.0, 0.0, 0.0, 0.0, 0.0, 0.0, 0.0, 0.0, 0.0, 0.0, 0.0, 0.0, 0.0, 0.0, 0.0, 0.0, 0.0, 0.0, 0.0, 0.0, 0.0, 0.0, 0.0, 0.0, 0.0, 0.0, 0.0, 0.0, 0.0, 0.0, 0.0, 0.0, 0.0, 0.0, 0.0, 0.0, 0.0, 0.0, 0.0, 0.0, 0.0, 0.0, 0.0, 0.0, 0.0, 0.0, 0.0, 0.0, 0.0, 0.0, 0.0, 0.0, 0.0, 0.0, 0.0, 0.0, 0.0, 0.0, 0.0, 0.0, 0.0, 0.0, 0.0, 0.0, 0.0, 0.0, 0.0, 0.0, 0.0, 0.0, 0.0, 0.0, 0.0, 0.0, 0.0, 0.0, 0.0, 0.0, 0.0, 0.0, 0.0, 0.0, 0.0, 0.0, 0.0, 0.0, 0.0, 0.0, 0.0, 0.0, 0.0, 0.0, 0.0, 0.0, 0.0, 0.0, 0.0, 0.0, 0.0, 0.0, 0.0, 0.0, 0.0, 0.0, 0.0, 0.0, 0.0, 0.0, 0.0, 0.0, 0.0, 0.0, 0.0, 0.0, 0.0, 0.0, 0.0, 0.0, 0.0, 0.0, 0.0, 0.0, 0.0, 0.0, 0.0, 0.0, 0.0, 0.0, 0.0, 0.0, 0.0, 0.0, 0.0, 0.0, 0.0, 0.0, 0.0, 0.0, 0.0, 0.0, 0.0, 0.0, 0.0, 0.0, 0.0, 0.0, 0.0, 0.0, 0.0, 0.0, 0.0, 0.0, 0.0, 0.0, 0.0, 0.0, 0.0, 0.0, 0.0, 0.0, 0.0, 0.0, 0.0, 0.0, 0.0, 0.0, 0.0, 0.0, 0.0, 0.0, 0.0, 0.0, 0.0, 0.0, 0.0, 0.0, 0.0, 0.0, 0.0, 0.0, 0.0, 0.0, 0.0, 0.0, 0.0, 0.0, 0.0, 0.0, 0.0, 0.0, 0.0, 0.0, 0.0, 0.0, 0.0, 0.0, 0.0, 0.0, 0.0, 0.0, 0.0, 0.0, 0.0, 0.0, 0.0, 0.0, 0.0, 0.0, 0.0, 0.0, 0.0, 0.0, 0.0, 0.0, 0.0, 0.0, 0.0, 0.0, 0.0, 0.0, 0.0, 0.0, 0.0, 0.0, 0.0, 0.0, 0.0, 0.0, 0.0, 0.0, 0.0, 0.0, 0.0, 0.0, 0.0, 0.0, 0.0, 0.0, 0.0, 0.0, 0.0, 0.0, 0.0, 0.0, 0.0, 0.0, 0.0, 0.0, 0.0, 0.0, 0.0, 0.0, 0.0, 0.0, 0.0, 0.0, 0.0, 0.0, 0.0, 0.0, 0.0, 0.0, 0.0, 0.0, 0.0, 0.0, 0.0, 0.0, 0.0, 0.0, 0.0, 0.0, 0.0, 0.0, 0.0, 0.0, 0.0, 0.0, 0.0, 0.0, 0.0, 0.0, 0.0, 0.0, 0.0, 0.0, 0.0, 0.0, 0.0, 0.0, 0.0, 0.0, 0.0, 0.0, 0.0, 0.0, 0.0, 0.0, 0.0, 0.0, 0.0, 0.0, 0.0, 0.0, 0.0, 0.0, 0.0, 0.0, 0.0, 0.0, 0.0, 0.0, 0.0, 0.0, 0.0, 0.0, 0.0, 0.0, 0.0, 0.0, 0.0, 0.0, 0.0, 0.0, 0.0, 0.0, 0.0, 0.0, 0.0, 0.0, 0.0, 0.0, 0.0, 0.0, 0.0, 0.0, 0.0, 0.0, 0.0, 0.0, 0.0, 0.0, 0.0, 0.0, 0.0, 0.0, 0.0, 0.0, 0.0, 0.0, 0.0, 0.0, 0.0, 0.0, 0.0, 0.0, 0.0, 0.0, 0.0, 0.0, 0.0, 0.0, 0.0, 0.0, 0.0, 0.0, 0.0, 0.0, 0.0, 0.0, 0.0, 0.0, 0.0, 0.0, 0.0, 0.0, 0.0, 0.0, 0.0, 0.0, 0.0, 0.0, 0.0, 0.0, 0.0, 0.0, 0.0, 0.0, 0.0, 0.0, 0.0, 0.0, 0.0, 0.0, 0.0, 0.0, 0.0, 0.0, 0.0, 0.0, 0.0, 0.0, 0.0, 0.0, 0.0, 0.0, 0.0, 0.0, 0.0, 0.0, 0.0, 0.0, 0.0, 0.0, 0.0, 0.0, 0.0, 0.0, 0.0, 0.0, 0.0, 0.0, 0.0, 0.0, 0.0, 0.0, 0.0, 0.0, 0.0, 0.0, 0.0, 0.0, 0.0, 0.0, 0.0, 0.0, 0.0, 0.0, 0.0, 0.0, 0.0, 0.0, 0.0, 0.0, 0.0, 0.0, 0.0, 0.0, 0.0, 0.0, 0.0, 0.0, 0.0, 0.0, 0.0, 0.0, 0.0, 0.0, 0.0, 0.0, 0.0, 0.0, 0.0, 0.0, 0.0, 0.0, 0.0, 0.0, 0.0, 0.0, 0.0, 0.0, 0.0, 0.0, 0.0, 0.0, 0.0, 0.0, 0.0, 0.0, 0.0, 0.0, 0.0, 0.0, 0.0, 0.0, 0.0, 0.0, 0.0, 0.0, 0.0, 0.0, 0.0, 0.0, 0.0, 0.0, 0.0, 0.0, 0.0, 0.0, 0.0, 0.0, 0.0, 0.0, 0.0, 0.0, 0.0, 0.0, 0.0, 0.0, 0.0, 0.0, 0.0, 0.0, 0.0, 0.0, 0.0, 0.0, 0.0, 0.0, 0.0, 0.0, 0.0, 0.0, 0.0, 0.0, 0.0, 0.0, 0.0, 0.0, 0.0, 0.0, 0.0, 0.0, 0.0, 0.0, 0.0, 0.0, 0.0, 0.0, 0.0, 0.0, 0.0, 0.0, 0.0, 0.0, 0.0, 0.0, 0.0, 0.0, 0.0, 0.0, 0.0, 0.0, 0.0, 0.0, 0.0, 0.0, 0.0, 0.0, 0.0, 0.0, 0.0, 0.0, 0.0, 0.0, 0.0, 0.0, 0.0, 0.0, 0.0, 0.0, 0.0, 0.0, 0.0, 0.0, 0.0, 0.0, 0.0, 0.0, 0.0, 0.0, 0.0, 0.0, 0.0, 0.0, 0.0, 0.0, 0.0, 0.0, 0.0, 0.0, 0.0, 0.0, 0.0, 0.0, 0.0, 0.0, 0.0, 0.0, 0.0, 0.0, 0.0, 0.0, 0.0, 0.0, 0.0, 0.0, 0.0, 0.0, 0.0, 0.0, 0.0, 0.0, 0.0, 0.0, 0.0, 0.0, 0.0, 0.0, 0.0, 0.0, 0.0, 0.0, 0.0, 0.0, 0.0, 0.0, 0.0, 0.0, 0.0, 0.0, 0.0, 0.0, 0.0, 0.0, 0.0, 0.0, 0.0, 0.0, 0.0, 0.0, 0.0, 0.0, 0.0, 0.0, 0.0, 0.0, 0.0, 0.0, 0.0, 0.0, 0.0, 0.0, 0.0, 0.0, 0.0, 0.0, 0.0, 0.0, 0.0, 0.0, 0.0, 0.0, 0.0, 0.0, 0.0, 0.0, 0.0, 0.0, 0.0, 0.0, 0.0, 0.0, 0.0, 0.0, 0.0, 0.0, 0.0, 0.0, 0.0, 0.0, 0.0, 0.0, 0.0, 0.0, 0.0, 0.0, 0.0, 0.0, 0.0, 0.0, 0.0, 0.0, 0.0, 0.0, 0.0, 0.0, 0.0, 0.0, 0.0, 0.0, 0.0, 0.0, 0.0, 0.0, 0.0, 0.0, 0.0, 0.0, 0.0, 0.0, 0.0, 0.0, 0.0, 0.0, 0.0, 0.0, 0.0, 0.0, 0.0, 0.0, 0.0, 0.0, 0.0, 0.0, 0.0, 0.0, 0.0, 0.0, 0.0, 0.0, 0.0, 0.0, 0.0, 0.0, 0.0, 0.0, 0.0, 0.0, 0.0, 0.0, 0.0, 0.0, 0.0, 0.0, 0.0, 0.0, 0.0, 0.0, 0.0, 0.0, 0.0, 0.0, 0.0, 0.0, 0.0, 0.0, 0.0, 0.0, 0.0, 0.0, 0.0, 0.0, 0.0, 0.0, 0.0, 0.0, 0.0, 0.0, 0.0, 0.0, 0.0, 0.0, 0.0, 0.0, 0.0, 0.0, 0.0, 0.0, 0.0, 0.0, 0.0, 0.0, 0.0, 0.0, 0.0, 0.0, 0.0, 0.0, 0.0, 0.0, 0.0, 0.0, 0.0, 0.0, 0.0, 0.0, 0.0, 0.0, 0.0, 0.0, 0.0, 0.0, 0.0, 0.0, 0.0, 0.0, 0.0, 0.0, 0.0, 0.0, 0.0, 0.0, 0.0, 0.0, 0.0, 0.0, 0.0, 0.0, 0.0, 0.0, 0.0, 0.0, 0.0, 0.0, 0.0, 0.0, 0.0, 0.0, 0.0, 0.0, 0.0, 0.0, 0.0, 0.0, 0.0, 0.0, 0.0, 0.0, 0.0, 0.0, 0.0, 0.0, 0.0, 0.0, 0.0, 0.0, 0.0, 0.0, 0.0, 0.0, 0.0, 0.0, 0.0, 0.0, 0.0, 0.0, 0.0, 0.0, 0.0, 0.0, 0.0, 0.0, 0.0, 0.0, 0.0, 0.0, 0.0, 0.0, 0.0, 0.0, 0.0, 0.0, 0.0, 0.0, 0.0, 0.0, 0.0, 0.0, 0.0, 0.0, 0.0, 0.0, 0.0, 0.0, 0.0, 0.0, 0.0, 0.0, 0.0, 0.0, 0.0, 0.0, 0.0, 0.0, 0.0, 0.0, 0.0, 0.0, 0.0, 0.0, 0.0, 0.0, 0.0, 0.0, 0.0, 0.0, 0.0, 0.0, 0.0, 0.0, 0.0, 0.0, 0.0, 0.0, 0.0, 0.0, 0.0, 0.0, 0.0, 0.0, 0.0, 0.0, 0.0, 0.0, 0.0, 0.0, 0.0, 0.0, 0.0, 0.0, 0.0, 0.0, 0.0, 0.0, 0.0, 0.0, 0.0, 0.0, 0.0, 0.0, 0.0, 0.0, 0.0, 0.0, 0.0, 0.0, 0.0, 0.0, 0.0, 0.0, 0.0, 0.0, 0.0, 0.0, 0.0, 0.0, 0.0, 0.0, 0.0, 0.0, 0.0, 0.0, 0.0, 0.0, 0.0, 0.0, 0.0, 0.0, 0.0, 0.0, 0.0, 0.0, 0.0, 0.0, 0.0, 0.0, 0.0, 0.0, 0.0, 0.0, 0.0, 0.0, 0.0, 0.0, 0.0, 0.0, 0.0, 0.0, 0.0, 0.0, 0.0, 0.0, 0.0, 0.0, 0.0, 0.0, 0.0, 0.0, 0.0, 0.0, 0.0, 0.0, 0.0, 0.0, 0.0, 0.0, 0.0, 0.0, 0.0, 0.0, 0.0, 0.0, 0.0, 0.0, 0.0, 0.0, 0.0, 0.0, 0.0, 0.0, 0.0, 0.0, 0.0, 0.0, 0.0, 0.0, 0.0, 0.0, 0.0, 0.0, 0.0, 0.0, 0.0, 0.0, 0.0, 0.0, 0.0, 0.0, 0.0, 0.0, 0.0, 0.0, 0.0, 0.0, 0.0, 0.0, 0.0, 0.0])
me_circle_006.materials.append(mat_material)
me_circle_006.materials.append(mat_material_006)
me_circle_006.update()
me_circle_007 = bpy.data.meshes.new('Circle.007')
me_circle_007.from_pydata([(0.87, -1.124, -0.3785), (0.87, -1.135, -0.4616), (0.87, -1.167, -0.5392), (0.87, -1.218, -0.6057), (0.87, -1.284, -0.6568), (0.87, -1.362, -0.6889), (0.87, -1.445, -0.6999), (0.87, -1.528, -0.6889), (0.87, -1.606, -0.6568), (0.87, -1.672, -0.6057), (0.87, -1.723, -0.5392), (0.87, -1.755, -0.4616), (0.87, -1.766, -0.3785), (0.87, -1.755, -0.2953), (0.87, -1.723, -0.2178), (0.87, -1.672, -0.1512), (0.87, -1.606, -0.1001), (0.87, -1.528, -0.06802), (0.87, -1.445, -0.05707), (0.87, -1.362, -0.06802), (0.87, -1.284, -0.1001), (0.87, -1.218, -0.1512), (0.87, -1.167, -0.2178), (0.87, -1.135, -0.2953), (0.8553, -1.4, -0.3906), (0.8553, -1.398, -0.3785), (0.8553, -1.404, -0.402), (0.8553, -1.412, -0.4117), (0.8553, -1.422, -0.4192), (0.8553, -1.433, -0.4239), (0.8553, -1.445, -0.4255), (0.8553, -1.457, -0.4239), (0.8553, -1.469, -0.4192), (0.8553, -1.478, -0.4117), (0.8553, -1.486, -0.402), (0.8553, -1.49, -0.3906), (0.8553, -1.492, -0.3785), (0.8553, -1.49, -0.3663), (0.8553, -1.486, -0.355), (0.8553, -1.478, -0.3452), (0.8553, -1.469, -0.3378), (0.8553, -1.457, -0.3331), (0.8553, -1.445, -0.3315), (0.8553, -1.433, -0.3331), (0.8553, -1.422, -0.3378), (0.8553, -1.412, -0.3452), (0.8553, -1.404, -0.355), (0.8553, -1.4, -0.3663), (0.8953, -1.154, -0.4564), (0.8953, -1.144, -0.3785), (0.8953, -1.184, -0.5291), (0.8953, -1.232, -0.5914), (0.8953, -1.294, -0.6393), (0.8953, -1.367, -0.6694), (0.8953, -1.445, -0.6797), (0.8953, -1.523, -0.6694), (0.8953, -1.596, -0.6393), (0.8953, -1.658, -0.5914), (0.8953, -1.706, -0.5291), (0.8953, -1.736, -0.4564), (0.8953, -1.746, -0.3785), (0.8953, -1.736, -0.3005), (0.8953, -1.706, -0.2279), (0.8953, -1.658, -0.1655), (0.8953, -1.596, -0.1176), (0.8953, -1.523, -0.08753), (0.8953, -1.445, -0.07727), (0.8953, -1.367, -0.08753), (0.8953, -1.294, -0.1176), (0.8953, -1.232, -0.1655), (0.8953, -1.184, -0.2279), (0.8953, -1.154, -0.3005), (0.8953, -1.231, -0.4358), (0.8953, -1.223, -0.3785), (0.8953, -1.253, -0.4893), (0.8953, -1.288, -0.5352), (0.8953, -1.334, -0.5704), (0.8953, -1.388, -0.5925), (0.8953, -1.445, -0.6001), (0.8953, -1.502, -0.5925), (0.8953, -1.556, -0.5704), (0.8953, -1.602, -0.5352), (0.8953, -1.637, -0.4893), (0.8953, -1.659, -0.4358), (0.8953, -1.667, -0.3785), (0.8953, -1.659, -0.3211), (0.8953, -1.637, -0.2677), (0.8953, -1.602, -0.2218), (0.8953, -1.556, -0.1866), (0.8953, -1.502, -0.1644), (0.8953, -1.445, -0.1569), (0.8953, -1.388, -0.1644), (0.8953, -1.334, -0.1866), (0.8953, -1.288, -0.2218), (0.8953, -1.253, -0.2677), (0.8953, -1.231, -0.3211), (0.8553, -1.279, -0.4229), (0.8553, -1.273, -0.3785), (0.8553, -1.296, -0.4644), (0.8553, -1.324, -0.5), (0.8553, -1.359, -0.5273), (0.8553, -1.401, -0.5444), (0.8553, -1.445, -0.5503), (0.8553, -1.49, -0.5444), (0.8553, -1.531, -0.5273), (0.8553, -1.567, -0.5), (0.8553, -1.594, -0.4644), (0.8553, -1.611, -0.4229), (0.8553, -1.617, -0.3785), (0.8553, -1.611, -0.334), (0.8553, -1.594, -0.2926), (0.8553, -1.567, -0.257), (0.8553, -1.531, -0.2297), (0.8553, -1.49, -0.2125), (0.8553, -1.445, -0.2066), (0.8553, -1.401, -0.2125), (0.8553, -1.359, -0.2297), (0.8553, -1.324, -0.257), (0.8553, -1.296, -0.2926), (0.8553, -1.279, -0.334), (0.6442, -1.159, -0.3785), (0.6442, -1.169, -0.4525), (0.6442, -1.197, -0.5216), (0.6442, -1.243, -0.5809), (0.6442, -1.302, -0.6263), (0.6442, -1.371, -0.6549), (0.6442, -1.445, -0.6647), (0.6442, -1.519, -0.6549), (0.6442, -1.588, -0.6263), (0.6442, -1.647, -0.5809), (0.6442, -1.693, -0.5216), (0.6442, -1.722, -0.4525), (0.6442, -1.731, -0.3785), (0.6442, -1.722, -0.3044), (0.6442, -1.693, -0.2354), (0.6442, -1.647, -0.1761), (0.6442, -1.588, -0.1306), (0.6442, -1.519, -0.102), (0.6442, -1.445, -0.09224), (0.6442, -1.371, -0.102), (0.6442, -1.302, -0.1306), (0.6442, -1.243, -0.1761), (0.6442, -1.197, -0.2354), (0.6442, -1.169, -0.3044), (0.6642, -1.135, -0.4616), (0.6642, -1.124, -0.3785), (0.6642, -1.167, -0.5392), (0.6642, -1.218, -0.6057), (0.6642, -1.284, -0.6568), (0.6642, -1.362, -0.6889), (0.6642, -1.445, -0.6999), (0.6642, -1.528, -0.6889), (0.6642, -1.606, -0.6568), (0.6642, -1.672, -0.6057), (0.6642, -1.723, -0.5392), (0.6642, -1.755, -0.4616), (0.6642, -1.766, -0.3785), (0.6642, -1.755, -0.2953), (0.6642, -1.723, -0.2178), (0.6642, -1.672, -0.1512), (0.6642, -1.606, -0.1001), (0.6642, -1.528, -0.06802), (0.6642, -1.445, -0.05707), (0.6642, -1.362, -0.06802), (0.6642, -1.284, -0.1001), (0.6642, -1.218, -0.1512), (0.6642, -1.167, -0.2178), (0.6642, -1.135, -0.2953)], [], [(24, 26, 27, 28, 29, 30, 31, 32, 33, 34, 35, 36, 37, 38, 39, 40, 41, 42, 43, 44, 45, 46, 47, 25), (48, 49, 0, 1), (50, 48, 1, 2), (51, 50, 2, 3), (52, 51, 3, 4), (53, 52, 4, 5), (54, 53, 5, 6), (55, 54, 6, 7), (56, 55, 7, 8), (57, 56, 8, 9), (58, 57, 9, 10), (59, 58, 10, 11), (60, 59, 11, 12), (61, 60, 12, 13), (62, 61, 13, 14), (63, 62, 14, 15), (64, 63, 15, 16), (65, 64, 16, 17), (66, 65, 17, 18), (67, 66, 18, 19), (68, 67, 19, 20), (69, 68, 20, 21), (70, 69, 21, 22), (71, 70, 22, 23), (49, 71, 23, 0), (72, 73, 49, 48), (74, 72, 48, 50), (75, 74, 50, 51), (76, 75, 51, 52), (77, 76, 52, 53), (78, 77, 53, 54), (79, 78, 54, 55), (80, 79, 55, 56), (81, 80, 56, 57), (82, 81, 57, 58), (83, 82, 58, 59), (84, 83, 59, 60), (85, 84, 60, 61), (86, 85, 61, 62), (87, 86, 62, 63), (88, 87, 63, 64), (89, 88, 64, 65), (90, 89, 65, 66), (91, 90, 66, 67), (92, 91, 67, 68), (93, 92, 68, 69), (94, 93, 69, 70), (95, 94, 70, 71), (73, 95, 71, 49), (96, 97, 73, 72), (98, 96, 72, 74), (99, 98, 74, 75), (100, 99, 75, 76), (101, 100, 76, 77), (102, 101, 77, 78), (103, 102, 78, 79), (104, 103, 79, 80), (105, 104, 80, 81), (106, 105, 81, 82), (107, 106, 82, 83), (108, 107, 83, 84), (109, 108, 84, 85), (110, 109, 85, 86), (111, 110, 86, 87), (112, 111, 87, 88), (113, 112, 88, 89), (114, 113, 89, 90), (115, 114, 90, 91), (116, 115, 91, 92), (117, 116, 92, 93), (118, 117, 93, 94), (119, 118, 94, 95), (97, 119, 95, 73), (24, 25, 97, 96), (26, 24, 96, 98), (27, 26, 98, 99), (28, 27, 99, 100), (29, 28, 100, 101), (30, 29, 101, 102), (31, 30, 102, 103), (32, 31, 103, 104), (33, 32, 104, 105), (34, 33, 105, 106), (35, 34, 106, 107), (36, 35, 107, 108), (37, 36, 108, 109), (38, 37, 109, 110), (39, 38, 110, 111), (40, 39, 111, 112), (41, 40, 112, 113), (42, 41, 113, 114), (43, 42, 114, 115), (44, 43, 115, 116), (45, 44, 116, 117), (46, 45, 117, 118), (47, 46, 118, 119), (25, 47, 119, 97), (7, 6, 150, 151), (22, 21, 165, 166), (15, 14, 158, 159), (8, 7, 151, 152), (23, 22, 166, 167), (1, 0, 145, 144), (16, 15, 159, 160), (9, 8, 152, 153), (0, 23, 167, 145), (2, 1, 144, 146), (17, 16, 160, 161), (10, 9, 153, 154), (3, 2, 146, 147), (18, 17, 161, 162), (11, 10, 154, 155), (4, 3, 147, 148), (19, 18, 162, 163), (12, 11, 155, 156), (5, 4, 148, 149), (20, 19, 163, 164), (13, 12, 156, 157), (6, 5, 149, 150), (21, 20, 164, 165), (14, 13, 157, 158), (121, 120, 143, 142, 141, 140, 139, 138, 137, 136, 135, 134, 133, 132, 131, 130, 129, 128, 127, 126, 125, 124, 123, 122), (120, 121, 144, 145), (121, 122, 146, 144), (122, 123, 147, 146), (123, 124, 148, 147), (124, 125, 149, 148), (125, 126, 150, 149), (126, 127, 151, 150), (127, 128, 152, 151), (128, 129, 153, 152), (129, 130, 154, 153), (130, 131, 155, 154), (131, 132, 156, 155), (132, 133, 157, 156), (133, 134, 158, 157), (134, 135, 159, 158), (135, 136, 160, 159), (136, 137, 161, 160), (137, 138, 162, 161), (138, 139, 163, 162), (139, 140, 164, 163), (140, 141, 165, 164), (141, 142, 166, 165), (142, 143, 167, 166), (143, 120, 145, 167)])
me_circle_007.polygons.foreach_set('material_index', [1, 0, 0, 0, 0, 0, 0, 0, 0, 0, 0, 0, 0, 0, 0, 0, 0, 0, 0, 0, 0, 0, 0, 0, 0, 0, 0, 0, 0, 0, 0, 0, 0, 0, 0, 0, 0, 0, 0, 0, 0, 0, 0, 0, 0, 0, 0, 0, 0, 0, 0, 0, 0, 0, 0, 0, 0, 0, 0, 0, 0, 0, 0, 0, 0, 0, 0, 0, 0, 0, 0, 0, 0, 1, 1, 1, 1, 1, 1, 1, 1, 1, 1, 1, 1, 1, 1, 1, 1, 1, 1, 1, 1, 1, 1, 1, 1, 0, 0, 0, 0, 0, 0, 0, 0, 0, 0, 0, 0, 0, 0, 0, 0, 0, 0, 0, 0, 0, 0, 0, 0, 0, 0, 0, 0, 0, 0, 0, 0, 0, 0, 0, 0, 0, 0, 0, 0, 0, 0, 0, 0, 0, 0, 0, 0, 0])
_uv = me_circle_007.uv_layers.new(name='UVMap')
_uv.uv.foreach_set('vector', [0.0, 0.0, 0.0, 0.0, 0.0, 0.0, 0.0, 0.0, 0.0, 0.0, 0.0, 0.0, 0.0, 0.0, 0.0, 0.0, 0.0, 0.0, 0.0, 0.0, 0.0, 0.0, 0.0, 0.0, 0.0, 0.0, 0.0, 0.0, 0.0, 0.0, 0.0, 0.0, 0.0, 0.0, 0.0, 0.0, 0.0, 0.0, 0.0, 0.0, 0.0, 0.0, 0.0, 0.0, 0.0, 0.0, 0.0, 0.0, 0.0, 0.0, 0.0, 0.0, 0.0, 0.0, 0.0, 0.0, 0.0, 0.0, 0.0, 0.0, 0.0, 0.0, 0.0, 0.0, 0.0, 0.0, 0.0, 0.0, 0.0, 0.0, 0.0, 0.0, 0.0, 0.0, 0.0, 0.0, 0.0, 0.0, 0.0, 0.0, 0.0, 0.0, 0.0, 0.0, 0.0, 0.0, 0.0, 0.0, 0.0, 0.0, 0.0, 0.0, 0.0, 0.0, 0.0, 0.0, 0.0, 0.0, 0.0, 0.0, 0.0, 0.0, 0.0, 0.0, 0.0, 0.0, 0.0, 0.0, 0.0, 0.0, 0.0, 0.0, 0.0, 0.0, 0.0, 0.0, 0.0, 0.0, 0.0, 0.0, 0.0, 0.0, 0.0, 0.0, 0.0, 0.0, 0.0, 0.0, 0.0, 0.0, 0.0, 0.0, 0.0, 0.0, 0.0, 0.0, 0.0, 0.0, 0.0, 0.0, 0.0, 0.0, 0.0, 0.0, 0.0, 0.0, 0.0, 0.0, 0.0, 0.0, 0.0, 0.0, 0.0, 0.0, 0.0, 0.0, 0.0, 0.0, 0.0, 0.0, 0.0, 0.0, 0.0, 0.0, 0.0, 0.0, 0.0, 0.0, 0.0, 0.0, 0.0, 0.0, 0.0, 0.0, 0.0, 0.0, 0.0, 0.0, 0.0, 0.0, 0.0, 0.0, 0.0, 0.0, 0.0, 0.0, 0.0, 0.0, 0.0, 0.0, 0.0, 0.0, 0.0, 0.0, 0.0, 0.0, 0.0, 0.0, 0.0, 0.0, 0.0, 0.0, 0.0, 0.0, 0.0, 0.0, 0.0, 0.0, 0.0, 0.0, 0.0, 0.0, 0.0, 0.0, 0.0, 0.0, 0.0, 0.0, 0.0, 0.0, 0.0, 0.0, 0.0, 0.0, 0.0, 0.0, 0.0, 0.0, 0.0, 0.0, 0.0, 0.0, 0.0, 0.0, 0.0, 0.0, 0.0, 0.0, 0.0, 0.0, 0.0, 0.0, 0.0, 0.0, 0.0, 0.0, 0.0, 0.0, 0.0, 0.0, 0.0, 0.0, 0.0, 0.0, 0.0, 0.0, 0.0, 0.0, 0.0, 0.0, 0.0, 0.0, 0.0, 0.0, 0.0, 0.0, 0.0, 0.0, 0.0, 0.0, 0.0, 0.0, 0.0, 0.0, 0.0, 0.0, 0.0, 0.0, 0.0, 0.0, 0.0, 0.0, 0.0, 0.0, 0.0, 0.0, 0.0, 0.0, 0.0, 0.0, 0.0, 0.0, 0.0, 0.0, 0.0, 0.0, 0.0, 0.0, 0.0, 0.0, 0.0, 0.0, 0.0, 0.0, 0.0, 0.0, 0.0, 0.0, 0.0, 0.0, 0.0, 0.0, 0.0, 0.0, 0.0, 0.0, 0.0, 0.0, 0.0, 0.0, 0.0, 0.0, 0.0, 0.0, 0.0, 0.0, 0.0, 0.0, 0.0, 0.0, 0.0, 0.0, 0.0, 0.0, 0.0, 0.0, 0.0, 0.0, 0.0, 0.0, 0.0, 0.0, 0.0, 0.0, 0.0, 0.0, 0.0, 0.0, 0.0, 0.0, 0.0, 0.0, 0.0, 0.0, 0.0, 0.0, 0.0, 0.0, 0.0, 0.0, 0.0, 0.0, 0.0, 0.0, 0.0, 0.0, 0.0, 0.0, 0.0, 0.0, 0.0, 0.0, 0.0, 0.0, 0.0, 0.0, 0.0, 0.0, 0.0, 0.0, 0.0, 0.0, 0.0, 0.0, 0.0, 0.0, 0.0, 0.0, 0.0, 0.0, 0.0, 0.0, 0.0, 0.0, 0.0, 0.0, 0.0, 0.0, 0.0, 0.0, 0.0, 0.0, 0.0, 0.0, 0.0, 0.0, 0.0, 0.0, 0.0, 0.0, 0.0, 0.0, 0.0, 0.0, 0.0, 0.0, 0.0, 0.0, 0.0, 0.0, 0.0, 0.0, 0.0, 0.0, 0.0, 0.0, 0.0, 0.0, 0.0, 0.0, 0.0, 0.0, 0.0, 0.0, 0.0, 0.0, 0.0, 0.0, 0.0, 0.0, 0.0, 0.0, 0.0, 0.0, 0.0, 0.0, 0.0, 0.0, 0.0, 0.0, 0.0, 0.0, 0.0, 0.0, 0.0, 0.0, 0.0, 0.0, 0.0, 0.0, 0.0, 0.0, 0.0, 0.0, 0.0, 0.0, 0.0, 0.0, 0.0, 0.0, 0.0, 0.0, 0.0, 0.0, 0.0, 0.0, 0.0, 0.0, 0.0, 0.0, 0.0, 0.0, 0.0, 0.0, 0.0, 0.0, 0.0, 0.0, 0.0, 0.0, 0.0, 0.0, 0.0, 0.0, 0.0, 0.0, 0.0, 0.0, 0.0, 0.0, 0.0, 0.0, 0.0, 0.0, 0.0, 0.0, 0.0, 0.0, 0.0, 0.0, 0.0, 0.0, 0.0, 0.0, 0.0, 0.0, 0.0, 0.0, 0.0, 0.0, 0.0, 0.0, 0.0, 0.0, 0.0, 0.0, 0.0, 0.0, 0.0, 0.0, 0.0, 0.0, 0.0, 0.0, 0.0, 0.0, 0.0, 0.0, 0.0, 0.0, 0.0, 0.0, 0.0, 0.0, 0.0, 0.0, 0.0, 0.0, 0.0, 0.0, 0.0, 0.0, 0.0, 0.0, 0.0, 0.0, 0.0, 0.0, 0.0, 0.0, 0.0, 0.0, 0.0, 0.0, 0.0, 0.0, 0.0, 0.0, 0.0, 0.0, 0.0, 0.0, 0.0, 0.0, 0.0, 0.0, 0.0, 0.0, 0.0, 0.0, 0.0, 0.0, 0.0, 0.0, 0.0, 0.0, 0.0, 0.0, 0.0, 0.0, 0.0, 0.0, 0.0, 0.0, 0.0, 0.0, 0.0, 0.0, 0.0, 0.0, 0.0, 0.0, 0.0, 0.0, 0.0, 0.0, 0.0, 0.0, 0.0, 0.0, 0.0, 0.0, 0.0, 0.0, 0.0, 0.0, 0.0, 0.0, 0.0, 0.0, 0.0, 0.0, 0.0, 0.0, 0.0, 0.0, 0.0, 0.0, 0.0, 0.0, 0.0, 0.0, 0.0, 0.0, 0.0, 0.0, 0.0, 0.0, 0.0, 0.0, 0.0, 0.0, 0.0, 0.0, 0.0, 0.0, 0.0, 0.0, 0.0, 0.0, 0.0, 0.0, 0.0, 0.0, 0.0, 0.0, 0.0, 0.0, 0.0, 0.0, 0.0, 0.0, 0.0, 0.0, 0.0, 0.0, 0.0, 0.0, 0.0, 0.0, 0.0, 0.0, 0.0, 0.0, 0.0, 0.0, 0.0, 0.0, 0.0, 0.0, 0.0, 0.0, 0.0, 0.0, 0.0, 0.0, 0.0, 0.0, 0.0, 0.0, 0.0, 0.0, 0.0, 0.0, 0.0, 0.0, 0.0, 0.0, 0.0, 0.0, 0.0, 0.0, 0.0, 0.0, 0.0, 0.0, 0.0, 0.0, 0.0, 0.0, 0.0, 0.0, 0.0, 0.0, 0.0, 0.0, 0.0, 0.0, 0.0, 0.0, 0.0, 0.0, 0.0, 0.0, 0.0, 0.0, 0.0, 0.0, 0.0, 0.0, 0.0, 0.0, 0.0, 0.0, 0.0, 0.0, 0.0, 0.0, 0.0, 0.0, 0.0, 0.0, 0.0, 0.0, 0.0, 0.0, 0.0, 0.0, 0.0, 0.0, 0.0, 0.0, 0.0, 0.0, 0.0, 0.0, 0.0, 0.0, 0.0, 0.0, 0.0, 0.0, 0.0, 0.0, 0.0, 0.0, 0.0, 0.0, 0.0, 0.0, 0.0, 0.0, 0.0, 0.0, 0.0, 0.0, 0.0, 0.0, 0.0, 0.0, 0.0, 0.0, 0.0, 0.0, 0.0, 0.0, 0.0, 0.0, 0.0, 0.0, 0.0, 0.0, 0.0, 0.0, 0.0, 0.0, 0.0, 0.0, 0.0, 0.0, 0.0, 0.0, 0.0, 0.0, 0.0, 0.0, 0.0, 0.0, 0.0, 0.0, 0.0, 0.0, 0.0, 0.0, 0.0, 0.0, 0.0, 0.0, 0.0, 0.0, 0.0, 0.0, 0.0, 0.0, 0.0, 0.0, 0.0, 0.0, 0.0, 0.0, 0.0, 0.0, 0.0, 0.0, 0.0, 0.0, 0.0, 0.0, 0.0, 0.0, 0.0, 0.0, 0.0, 0.0, 0.0, 0.0, 0.0, 0.0, 0.0, 0.0, 0.0, 0.0, 0.0, 0.0, 0.0, 0.0, 0.0, 0.0, 0.0, 0.0, 0.0, 0.0, 0.0, 0.0, 0.0, 0.0, 0.0, 0.0, 0.0, 0.0, 0.0, 0.0, 0.0, 0.0, 0.0, 0.0, 0.0, 0.0, 0.0, 0.0, 0.0, 0.0, 0.0, 0.0, 0.0, 0.0, 0.0, 0.0, 0.0, 0.0, 0.0, 0.0, 0.0, 0.0, 0.0, 0.0, 0.0, 0.0, 0.0, 0.0, 0.0, 0.0, 0.0, 0.0, 0.0, 0.0, 0.0, 0.0, 0.0, 0.0, 0.0, 0.0, 0.0, 0.0, 0.0, 0.0, 0.0, 0.0, 0.0, 0.0, 0.0, 0.0, 0.0, 0.0, 0.0, 0.0, 0.0, 0.0, 0.0, 0.0, 0.0, 0.0, 0.0, 0.0, 0.0, 0.0, 0.0, 0.0, 0.0, 0.0, 0.0, 0.0, 0.0, 0.0, 0.0, 0.0, 0.0, 0.0, 0.0, 0.0, 0.0, 0.0, 0.0, 0.0, 0.0, 0.0, 0.0, 0.0, 0.0, 0.0, 0.0, 0.0, 0.0, 0.0, 0.0, 0.0, 0.0, 0.0, 0.0, 0.0, 0.0, 0.0, 0.0, 0.0, 0.0, 0.0, 0.0, 0.0, 0.0, 0.0, 0.0, 0.0, 0.0, 0.0, 0.0, 0.0, 0.0, 0.0, 0.0, 0.0, 0.0, 0.0, 0.0, 0.0, 0.0, 0.0, 0.0, 0.0, 0.0, 0.0, 0.0, 0.0, 0.0, 0.0, 0.0, 0.0, 0.0, 0.0, 0.0, 0.0, 0.0, 0.0, 0.0, 0.0, 0.0, 0.0, 0.0, 0.0, 0.0, 0.0, 0.0, 0.0, 0.0, 0.0, 0.0, 0.0, 0.0, 0.0, 0.0, 0.0, 0.0, 0.0, 0.0, 0.0, 0.0, 0.0, 0.0, 0.0, 0.0, 0.0, 0.0, 0.0, 0.0, 0.0, 0.0, 0.0, 0.0, 0.0, 0.0, 0.0, 0.0, 0.0, 0.0, 0.0, 0.0, 0.0, 0.0, 0.0, 0.0, 0.0, 0.0, 0.0, 0.0, 0.0, 0.0, 0.0, 0.0, 0.0, 0.0, 0.0, 0.0, 0.0, 0.0, 0.0, 0.0, 0.0, 0.0, 0.0, 0.0, 0.0, 0.0, 0.0, 0.0, 0.0, 0.0, 0.0, 0.0, 0.0, 0.0, 0.0, 0.0, 0.0, 0.0, 0.0, 0.0, 0.0, 0.0, 0.0, 0.0, 0.0, 0.0, 0.0, 0.0, 0.0, 0.0, 0.0, 0.0, 0.0, 0.0, 0.0, 0.0, 0.0, 0.0, 0.0, 0.0, 0.0, 0.0, 0.0, 0.0, 0.0, 0.0, 0.0, 0.0, 0.0, 0.0, 0.0, 0.0, 0.0, 0.0, 0.0, 0.0, 0.0, 0.0, 0.0, 0.0, 0.0, 0.0, 0.0, 0.0, 0.0, 0.0, 0.0, 0.0, 0.0, 0.0, 0.0, 0.0, 0.0, 0.0, 0.0, 0.0, 0.0, 0.0, 0.0, 0.0, 0.0, 0.0, 0.0, 0.0, 0.0, 0.0, 0.0, 0.0, 0.0, 0.0, 0.0, 0.0, 0.0, 0.0, 0.0, 0.0, 0.0, 0.0, 0.0, 0.0, 0.0, 0.0, 0.0, 0.0, 0.0, 0.0, 0.0, 0.0, 0.0, 0.0, 0.0, 0.0, 0.0, 0.0, 0.0, 0.0, 0.0, 0.0, 0.0, 0.0, 0.0, 0.0, 0.0, 0.0, 0.0, 0.0, 0.0, 0.0, 0.0, 0.0, 0.0, 0.0, 0.0, 0.0, 0.0, 0.0, 0.0, 0.0, 0.0, 0.0, 0.0, 0.0, 0.0, 0.0, 0.0, 0.0, 0.0, 0.0, 0.0, 0.0, 0.0, 0.0, 0.0, 0.0, 0.0, 0.0, 0.0, 0.0, 0.0, 0.0, 0.0, 0.0, 0.0, 0.0, 0.0, 0.0, 0.0, 0.0, 0.0, 0.0, 0.0, 0.0, 0.0])
me_circle_007.materials.append(mat_material_003)
me_circle_007.materials.append(mat_material_006)
me_circle_007.update()
me_circle_001 = bpy.data.meshes.new('Circle.001')
me_circle_001.from_pydata([(0.6975, 0.7528, 0.4823), (0.7865, 0.6628, 0.1949), (0.6797, -0.1287, 0.5674), (0.7828, 0.1595, 0.1979), (0.6871, 0.1601, 0.5689), (0.758, -0.5842, 0.2033)], [], [(5, 2, 4, 3), (4, 0, 1, 3)])
me_circle_001.polygons.foreach_set('use_smooth', [True] * 2)
_uv = me_circle_001.uv_layers.new(name='UVMap')
_uv.uv.foreach_set('vector', [0.0, 0.0, 0.0, 0.0, 0.0, 0.0, 0.0, 0.0, 0.0, 0.0, 0.0, 0.0, 0.0, 0.0, 0.0, 0.0])
me_circle_001.materials.append(mat_material)
me_circle_001.update()
me_circle_002 = bpy.data.meshes.new('Circle.002')
me_circle_002.from_pydata([(0.5823, -0.6533, 0.1448), (0.5092, -0.2233, 0.5877), (-0.0001662, -0.7249, 0.2476), (-0.0005199, -0.2576, 0.5653)], [], [(2, 0, 1, 3)])
me_circle_002.polygons.foreach_set('use_smooth', [True] * 1)
_k = set([(0, 1), (0, 2), (2, 3)])
me_circle_002.attributes.new('sharp_edge', 'BOOLEAN', 'EDGE').data.foreach_set('value', [ (min(e.vertices), max(e.vertices)) in _k for e in me_circle_002.edges])
_uv = me_circle_002.uv_layers.new(name='UVMap')
_uv.uv.foreach_set('vector', [0.0, 0.0, 0.0, 0.0, 0.0, 0.0, 0.0, 0.0])
me_circle_002.materials.append(mat_material)
me_circle_002.update()
me_circle_008 = bpy.data.meshes.new('Circle.008')
me_circle_008.from_pydata([(0.7289, -2.084, -0.09092), (0.73, -2.138, -0.02277), (0.7301, -2.144, 0.004615), (0.7499, -2.148, 0.02391), (0.7779, -2.148, 0.02381), (0.7976, -2.144, 0.004385), (0.7975, -2.138, -0.023), (0.7981, -2.084, -0.09115), (0.6801, -2.094, -0.04281), (0.6803, -2.108, 0.025), (0.7497, -2.134, -0.0422), (0.7295, -2.118, 0.07277), (0.7987, -2.118, 0.07253), (0.8474, -2.108, 0.02442), (0.8472, -2.094, -0.04338), (0.7776, -2.134, -0.04229)], [], [(1, 2, 3, 4, 5, 6, 15, 10), (1, 10, 0, 8), (2, 1, 8, 9), (3, 2, 9, 11), (4, 3, 11, 12), (5, 4, 12, 13), (6, 5, 13, 14), (15, 6, 14, 7), (10, 15, 7, 0)])
me_circle_008.polygons.foreach_set('use_smooth', [True] * 9)
_uv = me_circle_008.uv_layers.new(name='UVMap')
_uv.uv.foreach_set('vector', [0.0, 0.0, 0.0, 0.0, 0.0, 0.0, 0.0, 0.0, 0.0, 0.0, 0.0, 0.0, 0.0, 0.0, 0.0, 0.0, 0.0, 0.0, 0.0, 0.0, 0.0, 0.0, 0.0, 0.0, 0.0, 0.0, 0.0, 0.0, 0.0, 0.0, 0.0, 0.0, 0.0, 0.0, 0.0, 0.0, 0.0, 0.0, 0.0, 0.0, 0.0, 0.0, 0.0, 0.0, 0.0, 0.0, 0.0, 0.0, 0.0, 0.0, 0.0, 0.0, 0.0, 0.0, 0.0, 0.0, 0.0, 0.0, 0.0, 0.0, 0.0, 0.0, 0.0, 0.0, 0.0, 0.0, 0.0, 0.0, 0.0, 0.0, 0.0, 0.0, 0.0, 0.0, 0.0, 0.0, 0.0, 0.0, 0.0, 0.0])
me_circle_008.materials.append(mat_material_004)
me_circle_008.update()
me_circle_009 = bpy.data.meshes.new('Circle.009')
me_circle_009.from_pydata([(0.6823, 2.418, 0.1565), (0.6812, 2.438, -0.00493), (0.5966, 2.458, -0.00322), (0.6054, 2.465, -0.002375), (0.6043, 2.459, -0.01113), (0.7195, 2.439, -0.005202), (0.7117, 2.441, -0.01275), (0.7128, 2.448, -0.00399), (0.7206, 2.419, 0.1563), (0.7139, 2.428, 0.1575), (0.7129, 2.419, 0.1643), (0.5977, 2.438, 0.1582), (0.6056, 2.436, 0.1659), (0.6065, 2.445, 0.1591), (0.6755, 2.426, 0.1577), (0.6833, 2.424, 0.1653), (0.6842, 2.433, 0.1584), (0.6744, 2.447, -0.003747), (0.6831, 2.453, -0.003034), (0.6821, 2.446, -0.01179), (0.6469, 2.434, 0.1575), (0.6401, 2.442, 0.1586), (0.6391, 2.434, 0.1654), (0.6458, 2.454, -0.003958), (0.6379, 2.456, -0.01163), (0.6389, 2.463, -0.002878), (0.5183, 2.458, -0.004959), (0.5271, 2.465, -0.004113), (0.5261, 2.459, -0.01287), (0.5194, 2.438, 0.1565), (0.5273, 2.436, 0.1642), (0.5282, 2.445, 0.1574), (0.5686, 2.434, 0.1558), (0.5618, 2.442, 0.1568), (0.5609, 2.434, 0.1637), (0.5675, 2.454, -0.005697), (0.5596, 2.456, -0.01337), (0.5607, 2.463, -0.004617)], [], [(7, 18, 16, 9), (25, 3, 13, 21), (2, 3, 4), (5, 6, 7), (8, 9, 10), (11, 12, 13), (14, 15, 16), (17, 18, 19), (20, 21, 22), (23, 24, 25), (8, 5, 7, 9), (2, 11, 13, 3), (16, 18, 17, 14), (25, 21, 20, 23), (6, 19, 18, 7), (15, 10, 9, 16), (24, 4, 3, 25), (12, 22, 21, 13), (14, 0, 15), (17, 19, 1), (14, 17, 1, 0), (37, 27, 31, 33), (26, 27, 28), (29, 30, 31), (32, 33, 34), (35, 36, 37), (26, 29, 31, 27), (37, 33, 32, 35), (36, 28, 27, 37), (30, 34, 33, 31)])
me_circle_009.polygons.foreach_set('use_smooth', [True] * 30)
_uv = me_circle_009.uv_layers.new(name='UVMap')
_uv.uv.foreach_set('vector', [0.0, 0.0, 0.0, 0.0, 0.0, 0.0, 0.0, 0.0, 0.0, 0.0, 0.0, 0.0, 0.0, 0.0, 0.0, 0.0, 0.0, 0.0, 0.0, 0.0, 0.0, 0.0, 0.0, 0.0, 0.0, 0.0, 0.0, 0.0, 0.0, 0.0, 0.0, 0.0, 0.0, 0.0, 0.0, 0.0, 0.0, 0.0, 0.0, 0.0, 0.0, 0.0, 0.0, 0.0, 0.0, 0.0, 0.0, 0.0, 0.0, 0.0, 0.0, 0.0, 0.0, 0.0, 0.0, 0.0, 0.0, 0.0, 0.0, 0.0, 0.0, 0.0, 0.0, 0.0, 0.0, 0.0, 0.0, 0.0, 0.0, 0.0, 0.0, 0.0, 0.0, 0.0, 0.0, 0.0, 0.0, 0.0, 0.0, 0.0, 0.0, 0.0, 0.0, 0.0, 0.0, 0.0, 0.0, 0.0, 0.0, 0.0, 0.0, 0.0, 0.0, 0.0, 0.0, 0.0, 0.0, 0.0, 0.0, 0.0, 0.0, 0.0, 0.0, 0.0, 0.0, 0.0, 0.0, 0.0, 0.0, 0.0, 0.0, 0.0, 0.0, 0.0, 0.0, 0.0, 0.0, 0.0, 0.0, 0.0, 0.0, 0.0, 0.0, 0.0, 0.0, 0.0, 0.0, 0.0, 0.0, 0.0, 0.0, 0.0, 0.0, 0.0, 0.0, 0.0, 0.0, 0.0, 0.0, 0.0, 0.0, 0.0, 0.0, 0.0, 0.0, 0.0, 0.0, 0.0, 0.0, 0.0, 0.0, 0.0, 0.0, 0.0, 0.0, 0.0, 0.0, 0.0, 0.0, 0.0, 0.0, 0.0, 0.0, 0.0, 0.0, 0.0, 0.0, 0.0, 0.0, 0.0, 0.0, 0.0, 0.0, 0.0, 0.0, 0.0, 0.0, 0.0, 0.0, 0.0, 0.0, 0.0, 0.0, 0.0, 0.0, 0.0, 0.0, 0.0, 0.0, 0.0, 0.0, 0.0, 0.0, 0.0, 0.0, 0.0, 0.0, 0.0, 0.0, 0.0, 0.0, 0.0, 0.0, 0.0, 0.0, 0.0, 0.0, 0.0, 0.0, 0.0, 0.0, 0.0])
me_circle_009.materials.append(mat_material_005)
me_circle_009.update()

# ---- objects
ob_camera = bpy.data.objects.new('Camera', cam_camera)
ob_body = bpy.data.objects.new('Body', me_circle_004)
ob_wheel = bpy.data.objects.new('Wheel', me_circle_006)
ob_wheel_001 = bpy.data.objects.new('Wheel.001', me_circle_007)
ob_sidemirror = bpy.data.objects.new('SideMirror', me_circle_001)
ob_windshield = bpy.data.objects.new('WindShield', me_circle_002)
ob_headlight = bpy.data.objects.new('Headlight', me_circle_008)
ob_tailight = bpy.data.objects.new('Tailight', me_circle_009)
ob_spot = bpy.data.objects.new('Spot', light_spot)
ob_area = bpy.data.objects.new('Area', light_area)
ob_area_001 = bpy.data.objects.new('Area.001', light_area_001)

# ---- transforms, parenting, visibility, modifiers, constraints
ob_camera.location = (7.359, -6.926, 4.958)
ob_camera.rotation_euler = (1.109, 0.0, 0.8149)
ob_camera.lock_rotations_4d = False
ob_camera.empty_display_type = 'ARROWS'
ob_camera.color = (0.0, 0.0, 0.0, 0.0)
ob_camera.display_type = 'WIRE'
ob_camera.lineart.crease_threshold = 0.0
ob_body.location = (0.0, 0.0, 0.0)
ob_body.show_wire = True
ob_body.show_all_edges = True
_m = ob_body.modifiers.new('Mirror', 'MIRROR')
_m = ob_body.modifiers.new('Auto Smooth', 'NODES')
_m.node_group = ng_auto_smooth
_gi = [s.identifier for s in ng_auto_smooth.interface.items_tree if s.item_type == 'SOCKET' and s.in_out == 'INPUT']
_m[_gi[1]] = 0.5236  # Angle
ob_wheel.location = (0.0, 0.0, 0.0)
_m = ob_wheel.modifiers.new('Mirror', 'MIRROR')
_m = ob_wheel.modifiers.new('Auto Smooth', 'NODES')
_m.node_group = ng_auto_smooth
_gi = [s.identifier for s in ng_auto_smooth.interface.items_tree if s.item_type == 'SOCKET' and s.in_out == 'INPUT']
_m[_gi[1]] = 0.5236  # Angle
ob_wheel_001.location = (-2.733e-18, 2.819, -0.01231)
_m = ob_wheel_001.modifiers.new('Mirror', 'MIRROR')
_m = ob_wheel_001.modifiers.new('Auto Smooth', 'NODES')
_m.node_group = ng_auto_smooth
_gi = [s.identifier for s in ng_auto_smooth.interface.items_tree if s.item_type == 'SOCKET' and s.in_out == 'INPUT']
_m[_gi[1]] = 0.5236  # Angle
ob_sidemirror.location = (0.0, 0.0, 0.0)
ob_sidemirror.show_wire = True
ob_sidemirror.show_all_edges = True
_m = ob_sidemirror.modifiers.new('Mirror', 'MIRROR')
_m = ob_sidemirror.modifiers.new('Auto Smooth', 'NODES')
_m.node_group = ng_auto_smooth
_gi = [s.identifier for s in ng_auto_smooth.interface.items_tree if s.item_type == 'SOCKET' and s.in_out == 'INPUT']
_m[_gi[1]] = 0.5236  # Angle
ob_windshield.location = (0.0, 0.0, 0.0)
ob_windshield.show_wire = True
ob_windshield.show_all_edges = True
_m = ob_windshield.modifiers.new('Mirror', 'MIRROR')
_m = ob_windshield.modifiers.new('Auto Smooth', 'NODES')
_m.node_group = ng_auto_smooth
_gi = [s.identifier for s in ng_auto_smooth.interface.items_tree if s.item_type == 'SOCKET' and s.in_out == 'INPUT']
_m[_gi[1]] = 0.5236  # Angle
ob_headlight.location = (0.0, 0.0, 0.0)
ob_headlight.show_wire = True
ob_headlight.show_all_edges = True
_m = ob_headlight.modifiers.new('Mirror', 'MIRROR')
_m = ob_headlight.modifiers.new('Auto Smooth', 'NODES')
_m.node_group = ng_auto_smooth
_gi = [s.identifier for s in ng_auto_smooth.interface.items_tree if s.item_type == 'SOCKET' and s.in_out == 'INPUT']
_m[_gi[1]] = 0.5236  # Angle
ob_tailight.location = (0.0, 0.0, 0.0)
ob_tailight.show_wire = True
ob_tailight.show_all_edges = True
_m = ob_tailight.modifiers.new('Mirror', 'MIRROR')
_m = ob_tailight.modifiers.new('Auto Smooth', 'NODES')
_m.node_group = ng_auto_smooth
_gi = [s.identifier for s in ng_auto_smooth.interface.items_tree if s.item_type == 'SOCKET' and s.in_out == 'INPUT']
_m[_gi[1]] = 0.5236  # Angle
ob_spot.location = (0.7776, -2.12, 0.01658)
ob_spot.rotation_euler = (-1.564, -2.22e-16, 2.206e-16)
ob_area.location = (0.3499, 4.162, 3.2)
ob_area.rotation_euler = (-0.9545, 0.216, 0.01699)
ob_area_001.location = (1.783, -4.736, 3.863)
ob_area_001.rotation_euler = (0.7639, 0.09244, 0.4046)

# ---- collection membership
col_collection.objects.link(ob_camera)
col_ref_images.objects.link(ob_body)
col_ref_images.objects.link(ob_wheel)
col_ref_images.objects.link(ob_wheel_001)
col_ref_images.objects.link(ob_sidemirror)
col_ref_images.objects.link(ob_windshield)
col_ref_images.objects.link(ob_headlight)
col_ref_images.objects.link(ob_tailight)
col_ref_images.objects.link(ob_spot)
col_ref_images.objects.link(ob_area)
col_ref_images.objects.link(ob_area_001)

# ---- scene / render settings (as saved in the file)
scene.camera = ob_camera
scene.frame_start = 1; scene.frame_end = 250; scene.frame_set(1)
scene.render.engine = 'BLENDER_EEVEE_NEXT'
scene.cycles.sampling_pattern = 'TABULATED_SOBOL'
scene.cycles.use_light_tree = False
scene.view_settings.view_transform = 'Filmic'
bpy.context.view_layer.update()
